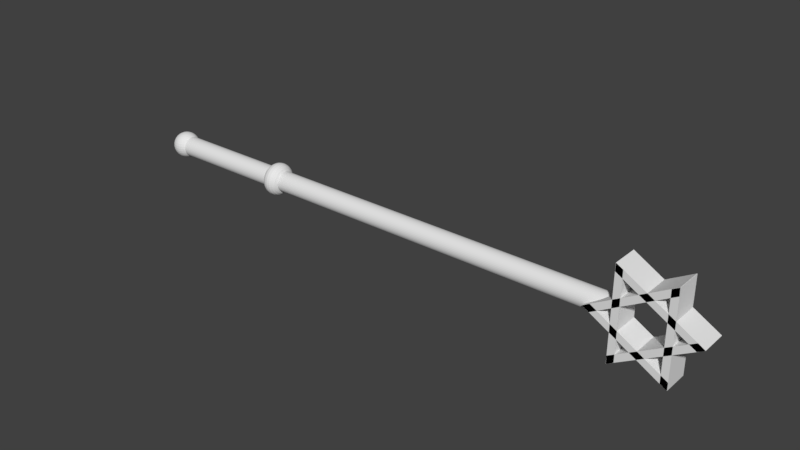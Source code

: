 # Source: cancerlaius.blend  (saved by Blender 2.77.0; exported with 4.5.12 LTS)
import bpy
from mathutils import Matrix  # noqa: F401  (used for matrix-valued properties, if any)

bpy.ops.wm.read_factory_settings(use_empty=True)
scene = bpy.context.scene
scene.name = 'Scene'

# ---- collections
col_collection_1 = bpy.data.collections.new('Collection 1'); scene.collection.children.link(col_collection_1)

# ---- world
world_world = bpy.data.worlds.new('World'); scene.world = world_world
world_world.color = (0.05088, 0.05088, 0.05088)
world_world.use_sun_shadow = False
world_world.sun_shadow_jitter_overblur = 0.0
world_world.cycles.sampling_method = 'MANUAL'

# ---- meshes
me_torus = bpy.data.meshes.new('Torus')
me_torus.from_pydata([(0.23, 0.0, 0.0), (0.2236, 0.0, 0.04017), (0.2052, 0.0, 0.07641), (0.1764, 0.0, 0.1052), (0.1402, 0.0, 0.1236), (0.1, 0.0, 0.13), (0.05983, 0.0, 0.1236), (0.02359, 0.0, 0.1052), (-0.005172, 0.0, 0.07641), (-0.02364, 0.0, 0.04017), (-0.03, 0.0, 1.592e-17), (-0.02364, 0.0, -0.04017), (-0.005172, 0.0, -0.07641), (0.02359, 0.0, -0.1052), (0.05983, 0.0, -0.1236), (0.1, 0.0, -0.13), (0.1402, 0.0, -0.1236), (0.1764, 0.0, -0.1052), (0.2052, 0.0, -0.07641), (0.2236, 0.0, -0.04017), (0.228, 0.03002, 0.0), (0.2217, 0.02919, 0.04017), (0.2034, 0.02678, 0.07641), (0.1749, 0.02303, 0.1052), (0.139, 0.0183, 0.1236), (0.09914, 0.01305, 0.13), (0.05932, 0.007809, 0.1236), (0.02339, 0.003079, 0.1052), (-0.005128, -0.0006751, 0.07641), (-0.02344, -0.003085, 0.04017), (-0.02974, -0.003916, 1.592e-17), (-0.02344, -0.003085, -0.04017), (-0.005128, -0.0006751, -0.07641), (0.02339, 0.003079, -0.1052), (0.05932, 0.007809, -0.1236), (0.09914, 0.01305, -0.13), (0.139, 0.0183, -0.1236), (0.1749, 0.02303, -0.1052), (0.2034, 0.02678, -0.07641), (0.2217, 0.02919, -0.04017), (0.2222, 0.05953, 0.0), (0.216, 0.05788, 0.04017), (0.1982, 0.0531, 0.07641), (0.1704, 0.04566, 0.1052), (0.1354, 0.03628, 0.1236), (0.09659, 0.02588, 0.13), (0.05779, 0.01548, 0.1236), (0.02278, 0.006105, 0.1052), (-0.004996, -0.001339, 0.07641), (-0.02283, -0.006118, 0.04017), (-0.02898, -0.007765, 1.592e-17), (-0.02283, -0.006118, -0.04017), (-0.004996, -0.001339, -0.07641), (0.02278, 0.006105, -0.1052), (0.05779, 0.01548, -0.1236), (0.09659, 0.02588, -0.13), (0.1354, 0.03628, -0.1236), (0.1704, 0.04566, -0.1052), (0.1982, 0.0531, -0.07641), (0.216, 0.05788, -0.04017), (0.2125, 0.08802, 0.0), (0.2066, 0.08558, 0.04017), (0.1896, 0.07852, 0.07641), (0.163, 0.06751, 0.1052), (0.1295, 0.05364, 0.1236), (0.09239, 0.03827, 0.13), (0.05527, 0.0229, 0.1236), (0.02179, 0.009027, 0.1052), (-0.004779, -0.001979, 0.07641), (-0.02184, -0.009046, 0.04017), (-0.02772, -0.01148, 1.592e-17), (-0.02184, -0.009046, -0.04017), (-0.004779, -0.001979, -0.07641), (0.02179, 0.009027, -0.1052), (0.05527, 0.0229, -0.1236), (0.09239, 0.03827, -0.13), (0.1295, 0.05364, -0.1236), (0.163, 0.06751, -0.1052), (0.1896, 0.07852, -0.07641), (0.2066, 0.08558, -0.04017), (0.1992, 0.115, 0.0), (0.1937, 0.1118, 0.04017), (0.1777, 0.1026, 0.07641), (0.1528, 0.08821, 0.1052), (0.1214, 0.07009, 0.1236), (0.0866, 0.05, 0.13), (0.05181, 0.02991, 0.1236), (0.02043, 0.01179, 0.1052), (-0.004479, -0.002586, 0.07641), (-0.02047, -0.01182, 0.04017), (-0.02598, -0.015, 1.592e-17), (-0.02047, -0.01182, -0.04017), (-0.004479, -0.002586, -0.07641), (0.02043, 0.01179, -0.1052), (0.05181, 0.02991, -0.1236), (0.0866, 0.05, -0.13), (0.1214, 0.07009, -0.1236), (0.1528, 0.08821, -0.1052), (0.1777, 0.1026, -0.07641), (0.1937, 0.1118, -0.04017), (0.1825, 0.14, 0.0), (0.1774, 0.1361, 0.04017), (0.1628, 0.1249, 0.07641), (0.14, 0.1074, 0.1052), (0.1112, 0.08533, 0.1236), (0.07934, 0.06088, 0.13), (0.04746, 0.03642, 0.1236), (0.01871, 0.01436, 0.1052), (-0.004103, -0.003149, 0.07641), (-0.01875, -0.01439, 0.04017), (-0.0238, -0.01826, 1.592e-17), (-0.01875, -0.01439, -0.04017), (-0.004103, -0.003149, -0.07641), (0.01871, 0.01436, -0.1052), (0.04746, 0.03642, -0.1236), (0.07934, 0.06088, -0.13), (0.1112, 0.08533, -0.1236), (0.14, 0.1074, -0.1052), (0.1628, 0.1249, -0.07641), (0.1774, 0.1361, -0.04017), (0.1626, 0.1626, 0.0), (0.1581, 0.1581, 0.04017), (0.1451, 0.1451, 0.07641), (0.1247, 0.1247, 0.1052), (0.09912, 0.09912, 0.1236), (0.07071, 0.07071, 0.13), (0.0423, 0.0423, 0.1236), (0.01668, 0.01668, 0.1052), (-0.003657, -0.003657, 0.07641), (-0.01671, -0.01671, 0.04017), (-0.02121, -0.02121, 1.592e-17), (-0.01671, -0.01671, -0.04017), (-0.003657, -0.003657, -0.07641), (0.01668, 0.01668, -0.1052), (0.0423, 0.0423, -0.1236), (0.07071, 0.07071, -0.13), (0.09912, 0.09912, -0.1236), (0.1247, 0.1247, -0.1052), (0.1451, 0.1451, -0.07641), (0.1581, 0.1581, -0.04017), (0.14, 0.1825, 0.0), (0.1361, 0.1774, 0.04017), (0.1249, 0.1628, 0.07641), (0.1074, 0.14, 0.1052), (0.08533, 0.1112, 0.1236), (0.06088, 0.07934, 0.13), (0.03642, 0.04746, 0.1236), (0.01436, 0.01871, 0.1052), (-0.003149, -0.004103, 0.07641), (-0.01439, -0.01875, 0.04017), (-0.01826, -0.0238, 1.592e-17), (-0.01439, -0.01875, -0.04017), (-0.003149, -0.004103, -0.07641), (0.01436, 0.01871, -0.1052), (0.03642, 0.04746, -0.1236), (0.06088, 0.07934, -0.13), (0.08533, 0.1112, -0.1236), (0.1074, 0.14, -0.1052), (0.1249, 0.1628, -0.07641), (0.1361, 0.1774, -0.04017), (0.115, 0.1992, 0.0), (0.1118, 0.1937, 0.04017), (0.1026, 0.1777, 0.07641), (0.08821, 0.1528, 0.1052), (0.07009, 0.1214, 0.1236), (0.05, 0.0866, 0.13), (0.02991, 0.05181, 0.1236), (0.01179, 0.02043, 0.1052), (-0.002586, -0.004479, 0.07641), (-0.01182, -0.02047, 0.04017), (-0.015, -0.02598, 1.592e-17), (-0.01182, -0.02047, -0.04017), (-0.002586, -0.004479, -0.07641), (0.01179, 0.02043, -0.1052), (0.02991, 0.05181, -0.1236), (0.05, 0.0866, -0.13), (0.07009, 0.1214, -0.1236), (0.08821, 0.1528, -0.1052), (0.1026, 0.1777, -0.07641), (0.1118, 0.1937, -0.04017), (0.08802, 0.2125, 0.0), (0.08558, 0.2066, 0.04017), (0.07852, 0.1896, 0.07641), (0.06751, 0.163, 0.1052), (0.05364, 0.1295, 0.1236), (0.03827, 0.09239, 0.13), (0.0229, 0.05527, 0.1236), (0.009027, 0.02179, 0.1052), (-0.001979, -0.004778, 0.07641), (-0.009046, -0.02184, 0.04017), (-0.01148, -0.02772, 1.592e-17), (-0.009046, -0.02184, -0.04017), (-0.001979, -0.004778, -0.07641), (0.009027, 0.02179, -0.1052), (0.0229, 0.05527, -0.1236), (0.03827, 0.09239, -0.13), (0.05364, 0.1295, -0.1236), (0.06751, 0.163, -0.1052), (0.07852, 0.1896, -0.07641), (0.08558, 0.2066, -0.04017), (0.05953, 0.2222, 0.0), (0.05788, 0.216, 0.04017), (0.0531, 0.1982, 0.07641), (0.04566, 0.1704, 0.1052), (0.03628, 0.1354, 0.1236), (0.02588, 0.09659, 0.13), (0.01548, 0.05779, 0.1236), (0.006105, 0.02278, 0.1052), (-0.001339, -0.004996, 0.07641), (-0.006118, -0.02283, 0.04017), (-0.007765, -0.02898, 1.592e-17), (-0.006118, -0.02283, -0.04017), (-0.001339, -0.004996, -0.07641), (0.006105, 0.02278, -0.1052), (0.01548, 0.05779, -0.1236), (0.02588, 0.09659, -0.13), (0.03628, 0.1354, -0.1236), (0.04566, 0.1704, -0.1052), (0.0531, 0.1982, -0.07641), (0.05788, 0.216, -0.04017), (0.03002, 0.228, 0.0), (0.02919, 0.2217, 0.04017), (0.02678, 0.2034, 0.07641), (0.02303, 0.1749, 0.1052), (0.0183, 0.139, 0.1236), (0.01305, 0.09914, 0.13), (0.007809, 0.05932, 0.1236), (0.003079, 0.02339, 0.1052), (-0.0006751, -0.005128, 0.07641), (-0.003085, -0.02344, 0.04017), (-0.003916, -0.02974, 1.592e-17), (-0.003085, -0.02344, -0.04017), (-0.0006751, -0.005128, -0.07641), (0.003079, 0.02339, -0.1052), (0.007809, 0.05932, -0.1236), (0.01305, 0.09914, -0.13), (0.0183, 0.139, -0.1236), (0.02303, 0.1749, -0.1052), (0.02678, 0.2034, -0.07641), (0.02919, 0.2217, -0.04017), (1.49e-08, 0.23, 0.0), (2.235e-08, 0.2236, 0.04017), (2.235e-08, 0.2052, 0.07641), (7.451e-09, 0.1764, 0.1052), (7.451e-09, 0.1402, 0.1236), (7.451e-09, 0.1, 0.13), (5.588e-09, 0.05983, 0.1236), (2.794e-09, 0.02359, 0.1052), (-2.328e-10, -0.005172, 0.07641), (-1.863e-09, -0.02364, 0.04017), (-2.794e-09, -0.03, 1.592e-17), (-1.863e-09, -0.02364, -0.04017), (-2.328e-10, -0.005172, -0.07641), (2.794e-09, 0.02359, -0.1052), (5.588e-09, 0.05983, -0.1236), (7.451e-09, 0.1, -0.13), (7.451e-09, 0.1402, -0.1236), (7.451e-09, 0.1764, -0.1052), (2.235e-08, 0.2052, -0.07641), (2.235e-08, 0.2236, -0.04017), (-0.03002, 0.228, 0.0), (-0.02919, 0.2217, 0.04017), (-0.02678, 0.2034, 0.07641), (-0.02303, 0.1749, 0.1052), (-0.0183, 0.139, 0.1236), (-0.01305, 0.09914, 0.13), (-0.007809, 0.05932, 0.1236), (-0.003079, 0.02339, 0.1052), (0.0006751, -0.005128, 0.07641), (0.003085, -0.02344, 0.04017), (0.003916, -0.02974, 1.592e-17), (0.003085, -0.02344, -0.04017), (0.0006751, -0.005128, -0.07641), (-0.003079, 0.02339, -0.1052), (-0.007809, 0.05932, -0.1236), (-0.01305, 0.09914, -0.13), (-0.0183, 0.139, -0.1236), (-0.02303, 0.1749, -0.1052), (-0.02678, 0.2034, -0.07641), (-0.02919, 0.2217, -0.04017), (-0.05953, 0.2222, 0.0), (-0.05788, 0.216, 0.04017), (-0.0531, 0.1982, 0.07641), (-0.04566, 0.1704, 0.1052), (-0.03628, 0.1354, 0.1236), (-0.02588, 0.09659, 0.13), (-0.01548, 0.05779, 0.1236), (-0.006105, 0.02278, 0.1052), (0.001339, -0.004996, 0.07641), (0.006118, -0.02283, 0.04017), (0.007765, -0.02898, 1.592e-17), (0.006118, -0.02283, -0.04017), (0.001339, -0.004996, -0.07641), (-0.006105, 0.02278, -0.1052), (-0.01548, 0.05779, -0.1236), (-0.02588, 0.09659, -0.13), (-0.03628, 0.1354, -0.1236), (-0.04566, 0.1704, -0.1052), (-0.0531, 0.1982, -0.07641), (-0.05788, 0.216, -0.04017), (-0.08802, 0.2125, 0.0), (-0.08558, 0.2066, 0.04017), (-0.07852, 0.1896, 0.07641), (-0.06751, 0.163, 0.1052), (-0.05364, 0.1295, 0.1236), (-0.03827, 0.09239, 0.13), (-0.0229, 0.05527, 0.1236), (-0.009027, 0.02179, 0.1052), (0.001979, -0.004778, 0.07641), (0.009046, -0.02184, 0.04017), (0.01148, -0.02772, 1.592e-17), (0.009046, -0.02184, -0.04017), (0.001979, -0.004778, -0.07641), (-0.009027, 0.02179, -0.1052), (-0.0229, 0.05527, -0.1236), (-0.03827, 0.09239, -0.13), (-0.05364, 0.1295, -0.1236), (-0.06751, 0.163, -0.1052), (-0.07852, 0.1896, -0.07641), (-0.08558, 0.2066, -0.04017), (-0.115, 0.1992, 0.0), (-0.1118, 0.1937, 0.04017), (-0.1026, 0.1777, 0.07641), (-0.08821, 0.1528, 0.1052), (-0.07009, 0.1214, 0.1236), (-0.05, 0.0866, 0.13), (-0.02991, 0.05181, 0.1236), (-0.01179, 0.02043, 0.1052), (0.002586, -0.004479, 0.07641), (0.01182, -0.02047, 0.04017), (0.015, -0.02598, 1.592e-17), (0.01182, -0.02047, -0.04017), (0.002586, -0.004479, -0.07641), (-0.01179, 0.02043, -0.1052), (-0.02991, 0.05181, -0.1236), (-0.05, 0.0866, -0.13), (-0.07009, 0.1214, -0.1236), (-0.08821, 0.1528, -0.1052), (-0.1026, 0.1777, -0.07641), (-0.1118, 0.1937, -0.04017), (-0.14, 0.1825, 0.0), (-0.1361, 0.1774, 0.04017), (-0.1249, 0.1628, 0.07641), (-0.1074, 0.14, 0.1052), (-0.08533, 0.1112, 0.1236), (-0.06088, 0.07934, 0.13), (-0.03642, 0.04746, 0.1236), (-0.01436, 0.01871, 0.1052), (0.003149, -0.004103, 0.07641), (0.01439, -0.01875, 0.04017), (0.01826, -0.0238, 1.592e-17), (0.01439, -0.01875, -0.04017), (0.003149, -0.004103, -0.07641), (-0.01436, 0.01871, -0.1052), (-0.03642, 0.04746, -0.1236), (-0.06088, 0.07934, -0.13), (-0.08533, 0.1112, -0.1236), (-0.1074, 0.14, -0.1052), (-0.1249, 0.1628, -0.07641), (-0.1361, 0.1774, -0.04017), (-0.1626, 0.1626, 0.0), (-0.1581, 0.1581, 0.04017), (-0.1451, 0.1451, 0.07641), (-0.1247, 0.1247, 0.1052), (-0.09912, 0.09912, 0.1236), (-0.07071, 0.07071, 0.13), (-0.0423, 0.0423, 0.1236), (-0.01668, 0.01668, 0.1052), (0.003657, -0.003657, 0.07641), (0.01671, -0.01671, 0.04017), (0.02121, -0.02121, 1.592e-17), (0.01671, -0.01671, -0.04017), (0.003657, -0.003657, -0.07641), (-0.01668, 0.01668, -0.1052), (-0.0423, 0.0423, -0.1236), (-0.07071, 0.07071, -0.13), (-0.09912, 0.09912, -0.1236), (-0.1247, 0.1247, -0.1052), (-0.1451, 0.1451, -0.07641), (-0.1581, 0.1581, -0.04017), (-0.1825, 0.14, 0.0), (-0.1774, 0.1361, 0.04017), (-0.1628, 0.1249, 0.07641), (-0.14, 0.1074, 0.1052), (-0.1112, 0.08533, 0.1236), (-0.07934, 0.06088, 0.13), (-0.04746, 0.03642, 0.1236), (-0.01871, 0.01436, 0.1052), (0.004103, -0.003149, 0.07641), (0.01875, -0.01439, 0.04017), (0.0238, -0.01826, 1.592e-17), (0.01875, -0.01439, -0.04017), (0.004103, -0.003149, -0.07641), (-0.01871, 0.01436, -0.1052), (-0.04746, 0.03642, -0.1236), (-0.07934, 0.06088, -0.13), (-0.1112, 0.08533, -0.1236), (-0.14, 0.1074, -0.1052), (-0.1628, 0.1249, -0.07641), (-0.1774, 0.1361, -0.04017), (-0.1992, 0.115, 0.0), (-0.1937, 0.1118, 0.04017), (-0.1777, 0.1026, 0.07641), (-0.1528, 0.08821, 0.1052), (-0.1214, 0.07009, 0.1236), (-0.0866, 0.05, 0.13), (-0.05181, 0.02991, 0.1236), (-0.02043, 0.01179, 0.1052), (0.004479, -0.002586, 0.07641), (0.02047, -0.01182, 0.04017), (0.02598, -0.015, 1.592e-17), (0.02047, -0.01182, -0.04017), (0.004479, -0.002586, -0.07641), (-0.02043, 0.01179, -0.1052), (-0.05181, 0.02991, -0.1236), (-0.0866, 0.05, -0.13), (-0.1214, 0.07009, -0.1236), (-0.1528, 0.08821, -0.1052), (-0.1777, 0.1026, -0.07641), (-0.1937, 0.1118, -0.04017), (-0.2125, 0.08802, 0.0), (-0.2066, 0.08558, 0.04017), (-0.1896, 0.07852, 0.07641), (-0.163, 0.06751, 0.1052), (-0.1295, 0.05364, 0.1236), (-0.09239, 0.03827, 0.13), (-0.05527, 0.0229, 0.1236), (-0.02179, 0.009027, 0.1052), (0.004778, -0.001979, 0.07641), (0.02184, -0.009046, 0.04017), (0.02772, -0.01148, 1.592e-17), (0.02184, -0.009046, -0.04017), (0.004778, -0.001979, -0.07641), (-0.02179, 0.009027, -0.1052), (-0.05527, 0.0229, -0.1236), (-0.09239, 0.03827, -0.13), (-0.1295, 0.05364, -0.1236), (-0.163, 0.06751, -0.1052), (-0.1896, 0.07852, -0.07641), (-0.2066, 0.08558, -0.04017), (-0.2222, 0.05953, 0.0), (-0.216, 0.05788, 0.04017), (-0.1982, 0.0531, 0.07641), (-0.1704, 0.04566, 0.1052), (-0.1354, 0.03628, 0.1236), (-0.09659, 0.02588, 0.13), (-0.05779, 0.01548, 0.1236), (-0.02278, 0.006105, 0.1052), (0.004996, -0.001339, 0.07641), (0.02283, -0.006118, 0.04017), (0.02898, -0.007765, 1.592e-17), (0.02283, -0.006118, -0.04017), (0.004996, -0.001339, -0.07641), (-0.02278, 0.006105, -0.1052), (-0.05779, 0.01548, -0.1236), (-0.09659, 0.02588, -0.13), (-0.1354, 0.03628, -0.1236), (-0.1704, 0.04566, -0.1052), (-0.1982, 0.0531, -0.07641), (-0.216, 0.05788, -0.04017), (-0.228, 0.03002, 0.0), (-0.2217, 0.02919, 0.04017), (-0.2034, 0.02678, 0.07641), (-0.1749, 0.02303, 0.1052), (-0.139, 0.0183, 0.1236), (-0.09914, 0.01305, 0.13), (-0.05932, 0.007809, 0.1236), (-0.02339, 0.003079, 0.1052), (0.005128, -0.0006751, 0.07641), (0.02344, -0.003085, 0.04017), (0.02974, -0.003916, 1.592e-17), (0.02344, -0.003085, -0.04017), (0.005128, -0.0006751, -0.07641), (-0.02339, 0.003079, -0.1052), (-0.05932, 0.007809, -0.1236), (-0.09914, 0.01305, -0.13), (-0.139, 0.0183, -0.1236), (-0.1749, 0.02303, -0.1052), (-0.2034, 0.02678, -0.07641), (-0.2217, 0.02919, -0.04017), (-0.23, 2.011e-08, 0.0), (-0.2236, 1.955e-08, 0.04017), (-0.2052, 1.794e-08, 0.07641), (-0.1764, 1.542e-08, 0.1052), (-0.1402, 1.225e-08, 0.1236), (-0.1, 8.742e-09, 0.13), (-0.05983, 5.23e-09, 0.1236), (-0.02359, 2.062e-09, 0.1052), (0.005172, -4.522e-10, 0.07641), (0.02364, -2.066e-09, 0.04017), (0.03, -2.623e-09, 1.592e-17), (0.02364, -2.066e-09, -0.04017), (0.005172, -4.522e-10, -0.07641), (-0.02359, 2.062e-09, -0.1052), (-0.05983, 5.23e-09, -0.1236), (-0.1, 8.742e-09, -0.13), (-0.1402, 1.225e-08, -0.1236), (-0.1764, 1.542e-08, -0.1052), (-0.2052, 1.794e-08, -0.07641), (-0.2236, 1.955e-08, -0.04017), (-0.228, -0.03002, 0.0), (-0.2217, -0.02919, 0.04017), (-0.2034, -0.02678, 0.07641), (-0.1749, -0.02303, 0.1052), (-0.139, -0.0183, 0.1236), (-0.09914, -0.01305, 0.13), (-0.05932, -0.007809, 0.1236), (-0.02339, -0.003079, 0.1052), (0.005128, 0.0006751, 0.07641), (0.02344, 0.003085, 0.04017), (0.02974, 0.003916, 1.592e-17), (0.02344, 0.003085, -0.04017), (0.005128, 0.0006751, -0.07641), (-0.02339, -0.003079, -0.1052), (-0.05932, -0.007809, -0.1236), (-0.09914, -0.01305, -0.13), (-0.139, -0.0183, -0.1236), (-0.1749, -0.02303, -0.1052), (-0.2034, -0.02678, -0.07641), (-0.2217, -0.02919, -0.04017), (-0.2222, -0.05953, 0.0), (-0.216, -0.05788, 0.04017), (-0.1982, -0.0531, 0.07641), (-0.1704, -0.04566, 0.1052), (-0.1354, -0.03628, 0.1236), (-0.09659, -0.02588, 0.13), (-0.05779, -0.01548, 0.1236), (-0.02278, -0.006105, 0.1052), (0.004996, 0.001339, 0.07641), (0.02283, 0.006118, 0.04017), (0.02898, 0.007765, 1.592e-17), (0.02283, 0.006118, -0.04017), (0.004996, 0.001339, -0.07641), (-0.02278, -0.006105, -0.1052), (-0.05779, -0.01548, -0.1236), (-0.09659, -0.02588, -0.13), (-0.1354, -0.03628, -0.1236), (-0.1704, -0.04566, -0.1052), (-0.1982, -0.0531, -0.07641), (-0.216, -0.05788, -0.04017), (-0.2125, -0.08802, 0.0), (-0.2066, -0.08558, 0.04017), (-0.1896, -0.07852, 0.07641), (-0.163, -0.06751, 0.1052), (-0.1295, -0.05364, 0.1236), (-0.09239, -0.03827, 0.13), (-0.05527, -0.0229, 0.1236), (-0.02179, -0.009027, 0.1052), (0.004779, 0.001979, 0.07641), (0.02184, 0.009046, 0.04017), (0.02772, 0.01148, 1.592e-17), (0.02184, 0.009046, -0.04017), (0.004779, 0.001979, -0.07641), (-0.02179, -0.009027, -0.1052), (-0.05527, -0.0229, -0.1236), (-0.09239, -0.03827, -0.13), (-0.1295, -0.05364, -0.1236), (-0.163, -0.06751, -0.1052), (-0.1896, -0.07852, -0.07641), (-0.2066, -0.08558, -0.04017), (-0.1992, -0.115, 0.0), (-0.1937, -0.1118, 0.04017), (-0.1777, -0.1026, 0.07641), (-0.1528, -0.08821, 0.1052), (-0.1214, -0.07009, 0.1236), (-0.0866, -0.05, 0.13), (-0.05181, -0.02991, 0.1236), (-0.02043, -0.01179, 0.1052), (0.004479, 0.002586, 0.07641), (0.02047, 0.01182, 0.04017), (0.02598, 0.015, 1.592e-17), (0.02047, 0.01182, -0.04017), (0.004479, 0.002586, -0.07641), (-0.02043, -0.01179, -0.1052), (-0.05181, -0.02991, -0.1236), (-0.0866, -0.05, -0.13), (-0.1214, -0.07009, -0.1236), (-0.1528, -0.08821, -0.1052), (-0.1777, -0.1026, -0.07641), (-0.1937, -0.1118, -0.04017), (-0.1825, -0.14, 0.0), (-0.1774, -0.1361, 0.04017), (-0.1628, -0.1249, 0.07641), (-0.14, -0.1074, 0.1052), (-0.1112, -0.08533, 0.1236), (-0.07934, -0.06088, 0.13), (-0.04746, -0.03642, 0.1236), (-0.01871, -0.01436, 0.1052), (0.004103, 0.003149, 0.07641), (0.01875, 0.01439, 0.04017), (0.0238, 0.01826, 1.592e-17), (0.01875, 0.01439, -0.04017), (0.004103, 0.003149, -0.07641), (-0.01871, -0.01436, -0.1052), (-0.04746, -0.03642, -0.1236), (-0.07934, -0.06088, -0.13), (-0.1112, -0.08533, -0.1236), (-0.14, -0.1074, -0.1052), (-0.1628, -0.1249, -0.07641), (-0.1774, -0.1361, -0.04017), (-0.1626, -0.1626, 0.0), (-0.1581, -0.1581, 0.04017), (-0.1451, -0.1451, 0.07641), (-0.1247, -0.1247, 0.1052), (-0.09912, -0.09912, 0.1236), (-0.07071, -0.07071, 0.13), (-0.0423, -0.0423, 0.1236), (-0.01668, -0.01668, 0.1052), (0.003657, 0.003657, 0.07641), (0.01671, 0.01671, 0.04017), (0.02121, 0.02121, 1.592e-17), (0.01671, 0.01671, -0.04017), (0.003657, 0.003657, -0.07641), (-0.01668, -0.01668, -0.1052), (-0.0423, -0.0423, -0.1236), (-0.07071, -0.07071, -0.13), (-0.09912, -0.09912, -0.1236), (-0.1247, -0.1247, -0.1052), (-0.1451, -0.1451, -0.07641), (-0.1581, -0.1581, -0.04017), (-0.14, -0.1825, 0.0), (-0.1361, -0.1774, 0.04017), (-0.1249, -0.1628, 0.07641), (-0.1074, -0.14, 0.1052), (-0.08533, -0.1112, 0.1236), (-0.06088, -0.07934, 0.13), (-0.03642, -0.04746, 0.1236), (-0.01436, -0.01871, 0.1052), (0.003149, 0.004103, 0.07641), (0.01439, 0.01875, 0.04017), (0.01826, 0.0238, 1.592e-17), (0.01439, 0.01875, -0.04017), (0.003149, 0.004103, -0.07641), (-0.01436, -0.01871, -0.1052), (-0.03642, -0.04746, -0.1236), (-0.06088, -0.07934, -0.13), (-0.08533, -0.1112, -0.1236), (-0.1074, -0.14, -0.1052), (-0.1249, -0.1628, -0.07641), (-0.1361, -0.1774, -0.04017), (-0.115, -0.1992, 0.0), (-0.1118, -0.1937, 0.04017), (-0.1026, -0.1777, 0.07641), (-0.08821, -0.1528, 0.1052), (-0.07009, -0.1214, 0.1236), (-0.05, -0.0866, 0.13), (-0.02991, -0.05181, 0.1236), (-0.01179, -0.02043, 0.1052), (0.002586, 0.004479, 0.07641), (0.01182, 0.02047, 0.04017), (0.015, 0.02598, 1.592e-17), (0.01182, 0.02047, -0.04017), (0.002586, 0.004479, -0.07641), (-0.01179, -0.02043, -0.1052), (-0.02991, -0.05181, -0.1236), (-0.05, -0.0866, -0.13), (-0.07009, -0.1214, -0.1236), (-0.08821, -0.1528, -0.1052), (-0.1026, -0.1777, -0.07641), (-0.1118, -0.1937, -0.04017), (-0.08802, -0.2125, 0.0), (-0.08558, -0.2066, 0.04017), (-0.07852, -0.1896, 0.07641), (-0.06751, -0.163, 0.1052), (-0.05364, -0.1295, 0.1236), (-0.03827, -0.09239, 0.13), (-0.0229, -0.05527, 0.1236), (-0.009027, -0.02179, 0.1052), (0.001979, 0.004778, 0.07641), (0.009046, 0.02184, 0.04017), (0.01148, 0.02772, 1.592e-17), (0.009046, 0.02184, -0.04017), (0.001979, 0.004778, -0.07641), (-0.009027, -0.02179, -0.1052), (-0.0229, -0.05527, -0.1236), (-0.03827, -0.09239, -0.13), (-0.05364, -0.1295, -0.1236), (-0.06751, -0.163, -0.1052), (-0.07852, -0.1896, -0.07641), (-0.08558, -0.2066, -0.04017), (-0.05953, -0.2222, 0.0), (-0.05788, -0.216, 0.04017), (-0.0531, -0.1982, 0.07641), (-0.04566, -0.1704, 0.1052), (-0.03628, -0.1354, 0.1236), (-0.02588, -0.09659, 0.13), (-0.01548, -0.05779, 0.1236), (-0.006105, -0.02278, 0.1052), (0.001339, 0.004996, 0.07641), (0.006118, 0.02283, 0.04017), (0.007765, 0.02898, 1.592e-17), (0.006118, 0.02283, -0.04017), (0.001339, 0.004996, -0.07641), (-0.006105, -0.02278, -0.1052), (-0.01548, -0.05779, -0.1236), (-0.02588, -0.09659, -0.13), (-0.03628, -0.1354, -0.1236), (-0.04566, -0.1704, -0.1052), (-0.0531, -0.1982, -0.07641), (-0.05788, -0.216, -0.04017), (-0.03002, -0.228, 0.0), (-0.02919, -0.2217, 0.04017), (-0.02678, -0.2034, 0.07641), (-0.02303, -0.1749, 0.1052), (-0.0183, -0.139, 0.1236), (-0.01305, -0.09914, 0.13), (-0.007809, -0.05932, 0.1236), (-0.003079, -0.02339, 0.1052), (0.0006751, 0.005128, 0.07641), (0.003085, 0.02344, 0.04017), (0.003916, 0.02974, 1.592e-17), (0.003085, 0.02344, -0.04017), (0.0006751, 0.005128, -0.07641), (-0.003079, -0.02339, -0.1052), (-0.007809, -0.05932, -0.1236), (-0.01305, -0.09914, -0.13), (-0.0183, -0.139, -0.1236), (-0.02303, -0.1749, -0.1052), (-0.02678, -0.2034, -0.07641), (-0.02919, -0.2217, -0.04017), (1.49e-08, -0.23, 0.0), (2.235e-08, -0.2236, 0.04017), (2.235e-08, -0.2052, 0.07641), (7.451e-09, -0.1764, 0.1052), (7.451e-09, -0.1402, 0.1236), (7.451e-09, -0.1, 0.13), (5.588e-09, -0.05983, 0.1236), (2.794e-09, -0.02359, 0.1052), (-2.328e-10, 0.005172, 0.07641), (-1.863e-09, 0.02364, 0.04017), (-2.794e-09, 0.03, 1.592e-17), (-1.863e-09, 0.02364, -0.04017), (-2.328e-10, 0.005172, -0.07641), (2.794e-09, -0.02359, -0.1052), (5.588e-09, -0.05983, -0.1236), (7.451e-09, -0.1, -0.13), (7.451e-09, -0.1402, -0.1236), (7.451e-09, -0.1764, -0.1052), (2.235e-08, -0.2052, -0.07641), (2.235e-08, -0.2236, -0.04017), (0.03002, -0.228, 0.0), (0.02919, -0.2217, 0.04017), (0.02678, -0.2034, 0.07641), (0.02303, -0.1749, 0.1052), (0.0183, -0.139, 0.1236), (0.01305, -0.09914, 0.13), (0.007809, -0.05932, 0.1236), (0.003079, -0.02339, 0.1052), (-0.0006751, 0.005128, 0.07641), (-0.003085, 0.02344, 0.04017), (-0.003916, 0.02974, 1.592e-17), (-0.003085, 0.02344, -0.04017), (-0.0006751, 0.005128, -0.07641), (0.003079, -0.02339, -0.1052), (0.007809, -0.05932, -0.1236), (0.01305, -0.09914, -0.13), (0.0183, -0.139, -0.1236), (0.02303, -0.1749, -0.1052), (0.02678, -0.2034, -0.07641), (0.02919, -0.2217, -0.04017), (0.05953, -0.2222, 0.0), (0.05788, -0.216, 0.04017), (0.0531, -0.1982, 0.07641), (0.04566, -0.1704, 0.1052), (0.03628, -0.1354, 0.1236), (0.02588, -0.09659, 0.13), (0.01548, -0.05779, 0.1236), (0.006105, -0.02278, 0.1052), (-0.001339, 0.004996, 0.07641), (-0.006118, 0.02283, 0.04017), (-0.007765, 0.02898, 1.592e-17), (-0.006118, 0.02283, -0.04017), (-0.001339, 0.004996, -0.07641), (0.006105, -0.02278, -0.1052), (0.01548, -0.05779, -0.1236), (0.02588, -0.09659, -0.13), (0.03628, -0.1354, -0.1236), (0.04566, -0.1704, -0.1052), (0.0531, -0.1982, -0.07641), (0.05788, -0.216, -0.04017), (0.08802, -0.2125, 0.0), (0.08558, -0.2066, 0.04017), (0.07852, -0.1896, 0.07641), (0.06751, -0.163, 0.1052), (0.05364, -0.1295, 0.1236), (0.03827, -0.09239, 0.13), (0.0229, -0.05527, 0.1236), (0.009027, -0.02179, 0.1052), (-0.001979, 0.004778, 0.07641), (-0.009046, 0.02184, 0.04017), (-0.01148, 0.02772, 1.592e-17), (-0.009046, 0.02184, -0.04017), (-0.001979, 0.004778, -0.07641), (0.009027, -0.02179, -0.1052), (0.0229, -0.05527, -0.1236), (0.03827, -0.09239, -0.13), (0.05364, -0.1295, -0.1236), (0.06751, -0.163, -0.1052), (0.07852, -0.1896, -0.07641), (0.08558, -0.2066, -0.04017), (0.115, -0.1992, 0.0), (0.1118, -0.1937, 0.04017), (0.1026, -0.1777, 0.07641), (0.08821, -0.1528, 0.1052), (0.07009, -0.1214, 0.1236), (0.05, -0.0866, 0.13), (0.02991, -0.05181, 0.1236), (0.01179, -0.02043, 0.1052), (-0.002586, 0.004479, 0.07641), (-0.01182, 0.02047, 0.04017), (-0.015, 0.02598, 1.592e-17), (-0.01182, 0.02047, -0.04017), (-0.002586, 0.004479, -0.07641), (0.01179, -0.02043, -0.1052), (0.02991, -0.05181, -0.1236), (0.05, -0.0866, -0.13), (0.07009, -0.1214, -0.1236), (0.08821, -0.1528, -0.1052), (0.1026, -0.1777, -0.07641), (0.1118, -0.1937, -0.04017), (0.14, -0.1825, 0.0), (0.1361, -0.1774, 0.04017), (0.1249, -0.1628, 0.07641), (0.1074, -0.14, 0.1052), (0.08533, -0.1112, 0.1236), (0.06088, -0.07934, 0.13), (0.03642, -0.04746, 0.1236), (0.01436, -0.01871, 0.1052), (-0.003149, 0.004103, 0.07641), (-0.01439, 0.01875, 0.04017), (-0.01826, 0.0238, 1.592e-17), (-0.01439, 0.01875, -0.04017), (-0.003149, 0.004103, -0.07641), (0.01436, -0.01871, -0.1052), (0.03642, -0.04746, -0.1236), (0.06088, -0.07934, -0.13), (0.08533, -0.1112, -0.1236), (0.1074, -0.14, -0.1052), (0.1249, -0.1628, -0.07641), (0.1361, -0.1774, -0.04017), (0.1626, -0.1626, 0.0), (0.1581, -0.1581, 0.04017), (0.1451, -0.1451, 0.07641), (0.1247, -0.1247, 0.1052), (0.09912, -0.09912, 0.1236), (0.07071, -0.07071, 0.13), (0.0423, -0.0423, 0.1236), (0.01668, -0.01668, 0.1052), (-0.003657, 0.003657, 0.07641), (-0.01671, 0.01671, 0.04017), (-0.02121, 0.02121, 1.592e-17), (-0.01671, 0.01671, -0.04017), (-0.003657, 0.003657, -0.07641), (0.01668, -0.01668, -0.1052), (0.0423, -0.0423, -0.1236), (0.07071, -0.07071, -0.13), (0.09912, -0.09912, -0.1236), (0.1247, -0.1247, -0.1052), (0.1451, -0.1451, -0.07641), (0.1581, -0.1581, -0.04017), (0.1825, -0.14, 0.0), (0.1774, -0.1361, 0.04017), (0.1628, -0.1249, 0.07641), (0.14, -0.1074, 0.1052), (0.1112, -0.08533, 0.1236), (0.07934, -0.06088, 0.13), (0.04746, -0.03642, 0.1236), (0.01871, -0.01436, 0.1052), (-0.004103, 0.003149, 0.07641), (-0.01875, 0.01439, 0.04017), (-0.0238, 0.01826, 1.592e-17), (-0.01875, 0.01439, -0.04017), (-0.004103, 0.003149, -0.07641), (0.01871, -0.01436, -0.1052), (0.04746, -0.03642, -0.1236), (0.07934, -0.06088, -0.13), (0.1112, -0.08533, -0.1236), (0.14, -0.1074, -0.1052), (0.1628, -0.1249, -0.07641), (0.1774, -0.1361, -0.04017), (0.1992, -0.115, 0.0), (0.1937, -0.1118, 0.04017), (0.1777, -0.1026, 0.07641), (0.1528, -0.08821, 0.1052), (0.1214, -0.07009, 0.1236), (0.0866, -0.05, 0.13), (0.05181, -0.02991, 0.1236), (0.02043, -0.01179, 0.1052), (-0.004479, 0.002586, 0.07641), (-0.02047, 0.01182, 0.04017), (-0.02598, 0.015, 1.592e-17), (-0.02047, 0.01182, -0.04017), (-0.004479, 0.002586, -0.07641), (0.02043, -0.01179, -0.1052), (0.05181, -0.02991, -0.1236), (0.0866, -0.05, -0.13), (0.1214, -0.07009, -0.1236), (0.1528, -0.08821, -0.1052), (0.1777, -0.1026, -0.07641), (0.1937, -0.1118, -0.04017), (0.2125, -0.08802, 0.0), (0.2066, -0.08558, 0.04017), (0.1896, -0.07852, 0.07641), (0.163, -0.06751, 0.1052), (0.1295, -0.05364, 0.1236), (0.09239, -0.03827, 0.13), (0.05527, -0.0229, 0.1236), (0.02179, -0.009027, 0.1052), (-0.004778, 0.001979, 0.07641), (-0.02184, 0.009046, 0.04017), (-0.02772, 0.01148, 1.592e-17), (-0.02184, 0.009046, -0.04017), (-0.004778, 0.001979, -0.07641), (0.02179, -0.009027, -0.1052), (0.05527, -0.0229, -0.1236), (0.09239, -0.03827, -0.13), (0.1295, -0.05364, -0.1236), (0.163, -0.06751, -0.1052), (0.1896, -0.07852, -0.07641), (0.2066, -0.08558, -0.04017), (0.2222, -0.05953, 0.0), (0.216, -0.05788, 0.04017), (0.1982, -0.0531, 0.07641), (0.1704, -0.04566, 0.1052), (0.1354, -0.03628, 0.1236), (0.09659, -0.02588, 0.13), (0.05779, -0.01548, 0.1236), (0.02278, -0.006105, 0.1052), (-0.004996, 0.001339, 0.07641), (-0.02283, 0.006118, 0.04017), (-0.02898, 0.007765, 1.592e-17), (-0.02283, 0.006118, -0.04017), (-0.004996, 0.001339, -0.07641), (0.02278, -0.006105, -0.1052), (0.05779, -0.01548, -0.1236), (0.09659, -0.02588, -0.13), (0.1354, -0.03628, -0.1236), (0.1704, -0.04566, -0.1052), (0.1982, -0.0531, -0.07641), (0.216, -0.05788, -0.04017), (0.228, -0.03002, 0.0), (0.2217, -0.02919, 0.04017), (0.2034, -0.02678, 0.07641), (0.1749, -0.02303, 0.1052), (0.139, -0.0183, 0.1236), (0.09914, -0.01305, 0.13), (0.05932, -0.007809, 0.1236), (0.02339, -0.003079, 0.1052), (-0.005128, 0.0006751, 0.07641), (-0.02344, 0.003085, 0.04017), (-0.02974, 0.003916, 1.592e-17), (-0.02344, 0.003085, -0.04017), (-0.005128, 0.0006751, -0.07641), (0.02339, -0.003079, -0.1052), (0.05932, -0.007809, -0.1236), (0.09914, -0.01305, -0.13), (0.139, -0.0183, -0.1236), (0.1749, -0.02303, -0.1052), (0.2034, -0.02678, -0.07641), (0.2217, -0.02919, -0.04017)], [], [(0, 20, 21, 1), (1, 21, 22, 2), (2, 22, 23, 3), (3, 23, 24, 4), (4, 24, 25, 5), (5, 25, 26, 6), (6, 26, 27, 7), (7, 27, 28, 8), (8, 28, 29, 9), (9, 29, 30, 10), (10, 30, 31, 11), (11, 31, 32, 12), (12, 32, 33, 13), (13, 33, 34, 14), (14, 34, 35, 15), (15, 35, 36, 16), (16, 36, 37, 17), (17, 37, 38, 18), (18, 38, 39, 19), (0, 19, 39, 20), (20, 40, 41, 21), (21, 41, 42, 22), (22, 42, 43, 23), (23, 43, 44, 24), (24, 44, 45, 25), (25, 45, 46, 26), (26, 46, 47, 27), (27, 47, 48, 28), (28, 48, 49, 29), (29, 49, 50, 30), (30, 50, 51, 31), (31, 51, 52, 32), (32, 52, 53, 33), (33, 53, 54, 34), (34, 54, 55, 35), (35, 55, 56, 36), (36, 56, 57, 37), (37, 57, 58, 38), (38, 58, 59, 39), (39, 59, 40, 20), (40, 60, 61, 41), (41, 61, 62, 42), (42, 62, 63, 43), (43, 63, 64, 44), (44, 64, 65, 45), (45, 65, 66, 46), (46, 66, 67, 47), (47, 67, 68, 48), (48, 68, 69, 49), (49, 69, 70, 50), (50, 70, 71, 51), (51, 71, 72, 52), (52, 72, 73, 53), (53, 73, 74, 54), (54, 74, 75, 55), (55, 75, 76, 56), (56, 76, 77, 57), (57, 77, 78, 58), (58, 78, 79, 59), (59, 79, 60, 40), (60, 80, 81, 61), (61, 81, 82, 62), (62, 82, 83, 63), (63, 83, 84, 64), (64, 84, 85, 65), (65, 85, 86, 66), (66, 86, 87, 67), (67, 87, 88, 68), (68, 88, 89, 69), (69, 89, 90, 70), (70, 90, 91, 71), (71, 91, 92, 72), (72, 92, 93, 73), (73, 93, 94, 74), (74, 94, 95, 75), (75, 95, 96, 76), (76, 96, 97, 77), (77, 97, 98, 78), (78, 98, 99, 79), (79, 99, 80, 60), (80, 100, 101, 81), (81, 101, 102, 82), (82, 102, 103, 83), (83, 103, 104, 84), (84, 104, 105, 85), (85, 105, 106, 86), (86, 106, 107, 87), (87, 107, 108, 88), (88, 108, 109, 89), (89, 109, 110, 90), (90, 110, 111, 91), (91, 111, 112, 92), (92, 112, 113, 93), (93, 113, 114, 94), (94, 114, 115, 95), (95, 115, 116, 96), (96, 116, 117, 97), (97, 117, 118, 98), (98, 118, 119, 99), (99, 119, 100, 80), (100, 120, 121, 101), (101, 121, 122, 102), (102, 122, 123, 103), (103, 123, 124, 104), (104, 124, 125, 105), (105, 125, 126, 106), (106, 126, 127, 107), (107, 127, 128, 108), (108, 128, 129, 109), (109, 129, 130, 110), (110, 130, 131, 111), (111, 131, 132, 112), (112, 132, 133, 113), (113, 133, 134, 114), (114, 134, 135, 115), (115, 135, 136, 116), (116, 136, 137, 117), (117, 137, 138, 118), (118, 138, 139, 119), (119, 139, 120, 100), (120, 140, 141, 121), (121, 141, 142, 122), (122, 142, 143, 123), (123, 143, 144, 124), (124, 144, 145, 125), (125, 145, 146, 126), (126, 146, 147, 127), (127, 147, 148, 128), (128, 148, 149, 129), (129, 149, 150, 130), (130, 150, 151, 131), (131, 151, 152, 132), (132, 152, 153, 133), (133, 153, 154, 134), (134, 154, 155, 135), (135, 155, 156, 136), (136, 156, 157, 137), (137, 157, 158, 138), (138, 158, 159, 139), (139, 159, 140, 120), (140, 160, 161, 141), (141, 161, 162, 142), (142, 162, 163, 143), (143, 163, 164, 144), (144, 164, 165, 145), (145, 165, 166, 146), (146, 166, 167, 147), (147, 167, 168, 148), (148, 168, 169, 149), (149, 169, 170, 150), (150, 170, 171, 151), (151, 171, 172, 152), (152, 172, 173, 153), (153, 173, 174, 154), (154, 174, 175, 155), (155, 175, 176, 156), (156, 176, 177, 157), (157, 177, 178, 158), (158, 178, 179, 159), (159, 179, 160, 140), (160, 180, 181, 161), (161, 181, 182, 162), (162, 182, 183, 163), (163, 183, 184, 164), (164, 184, 185, 165), (165, 185, 186, 166), (166, 186, 187, 167), (167, 187, 188, 168), (168, 188, 189, 169), (169, 189, 190, 170), (170, 190, 191, 171), (171, 191, 192, 172), (172, 192, 193, 173), (173, 193, 194, 174), (174, 194, 195, 175), (175, 195, 196, 176), (176, 196, 197, 177), (177, 197, 198, 178), (178, 198, 199, 179), (179, 199, 180, 160), (180, 200, 201, 181), (181, 201, 202, 182), (182, 202, 203, 183), (183, 203, 204, 184), (184, 204, 205, 185), (185, 205, 206, 186), (186, 206, 207, 187), (187, 207, 208, 188), (188, 208, 209, 189), (189, 209, 210, 190), (190, 210, 211, 191), (191, 211, 212, 192), (192, 212, 213, 193), (193, 213, 214, 194), (194, 214, 215, 195), (195, 215, 216, 196), (196, 216, 217, 197), (197, 217, 218, 198), (198, 218, 219, 199), (199, 219, 200, 180), (200, 220, 221, 201), (201, 221, 222, 202), (202, 222, 223, 203), (203, 223, 224, 204), (204, 224, 225, 205), (205, 225, 226, 206), (206, 226, 227, 207), (207, 227, 228, 208), (208, 228, 229, 209), (209, 229, 230, 210), (210, 230, 231, 211), (211, 231, 232, 212), (212, 232, 233, 213), (213, 233, 234, 214), (214, 234, 235, 215), (215, 235, 236, 216), (216, 236, 237, 217), (217, 237, 238, 218), (218, 238, 239, 219), (219, 239, 220, 200), (220, 240, 241, 221), (221, 241, 242, 222), (222, 242, 243, 223), (223, 243, 244, 224), (224, 244, 245, 225), (225, 245, 246, 226), (226, 246, 247, 227), (227, 247, 248, 228), (228, 248, 249, 229), (229, 249, 250, 230), (230, 250, 251, 231), (231, 251, 252, 232), (232, 252, 253, 233), (233, 253, 254, 234), (234, 254, 255, 235), (235, 255, 256, 236), (236, 256, 257, 237), (237, 257, 258, 238), (238, 258, 259, 239), (239, 259, 240, 220), (240, 260, 261, 241), (241, 261, 262, 242), (242, 262, 263, 243), (243, 263, 264, 244), (244, 264, 265, 245), (245, 265, 266, 246), (246, 266, 267, 247), (247, 267, 268, 248), (248, 268, 269, 249), (249, 269, 270, 250), (250, 270, 271, 251), (251, 271, 272, 252), (252, 272, 273, 253), (253, 273, 274, 254), (254, 274, 275, 255), (255, 275, 276, 256), (256, 276, 277, 257), (257, 277, 278, 258), (258, 278, 279, 259), (259, 279, 260, 240), (260, 280, 281, 261), (261, 281, 282, 262), (262, 282, 283, 263), (263, 283, 284, 264), (264, 284, 285, 265), (265, 285, 286, 266), (266, 286, 287, 267), (267, 287, 288, 268), (268, 288, 289, 269), (269, 289, 290, 270), (270, 290, 291, 271), (271, 291, 292, 272), (272, 292, 293, 273), (273, 293, 294, 274), (274, 294, 295, 275), (275, 295, 296, 276), (276, 296, 297, 277), (277, 297, 298, 278), (278, 298, 299, 279), (279, 299, 280, 260), (280, 300, 301, 281), (281, 301, 302, 282), (282, 302, 303, 283), (283, 303, 304, 284), (284, 304, 305, 285), (285, 305, 306, 286), (286, 306, 307, 287), (287, 307, 308, 288), (288, 308, 309, 289), (289, 309, 310, 290), (290, 310, 311, 291), (291, 311, 312, 292), (292, 312, 313, 293), (293, 313, 314, 294), (294, 314, 315, 295), (295, 315, 316, 296), (296, 316, 317, 297), (297, 317, 318, 298), (298, 318, 319, 299), (299, 319, 300, 280), (300, 320, 321, 301), (301, 321, 322, 302), (302, 322, 323, 303), (303, 323, 324, 304), (304, 324, 325, 305), (305, 325, 326, 306), (306, 326, 327, 307), (307, 327, 328, 308), (308, 328, 329, 309), (309, 329, 330, 310), (310, 330, 331, 311), (311, 331, 332, 312), (312, 332, 333, 313), (313, 333, 334, 314), (314, 334, 335, 315), (315, 335, 336, 316), (316, 336, 337, 317), (317, 337, 338, 318), (318, 338, 339, 319), (319, 339, 320, 300), (320, 340, 341, 321), (321, 341, 342, 322), (322, 342, 343, 323), (323, 343, 344, 324), (324, 344, 345, 325), (325, 345, 346, 326), (326, 346, 347, 327), (327, 347, 348, 328), (328, 348, 349, 329), (329, 349, 350, 330), (330, 350, 351, 331), (331, 351, 352, 332), (332, 352, 353, 333), (333, 353, 354, 334), (334, 354, 355, 335), (335, 355, 356, 336), (336, 356, 357, 337), (337, 357, 358, 338), (338, 358, 359, 339), (339, 359, 340, 320), (340, 360, 361, 341), (341, 361, 362, 342), (342, 362, 363, 343), (343, 363, 364, 344), (344, 364, 365, 345), (345, 365, 366, 346), (346, 366, 367, 347), (347, 367, 368, 348), (348, 368, 369, 349), (349, 369, 370, 350), (350, 370, 371, 351), (351, 371, 372, 352), (352, 372, 373, 353), (353, 373, 374, 354), (354, 374, 375, 355), (355, 375, 376, 356), (356, 376, 377, 357), (357, 377, 378, 358), (358, 378, 379, 359), (359, 379, 360, 340), (360, 380, 381, 361), (361, 381, 382, 362), (362, 382, 383, 363), (363, 383, 384, 364), (364, 384, 385, 365), (365, 385, 386, 366), (366, 386, 387, 367), (367, 387, 388, 368), (368, 388, 389, 369), (369, 389, 390, 370), (370, 390, 391, 371), (371, 391, 392, 372), (372, 392, 393, 373), (373, 393, 394, 374), (374, 394, 395, 375), (375, 395, 396, 376), (376, 396, 397, 377), (377, 397, 398, 378), (378, 398, 399, 379), (379, 399, 380, 360), (380, 400, 401, 381), (381, 401, 402, 382), (382, 402, 403, 383), (383, 403, 404, 384), (384, 404, 405, 385), (385, 405, 406, 386), (386, 406, 407, 387), (387, 407, 408, 388), (388, 408, 409, 389), (389, 409, 410, 390), (390, 410, 411, 391), (391, 411, 412, 392), (392, 412, 413, 393), (393, 413, 414, 394), (394, 414, 415, 395), (395, 415, 416, 396), (396, 416, 417, 397), (397, 417, 418, 398), (398, 418, 419, 399), (399, 419, 400, 380), (400, 420, 421, 401), (401, 421, 422, 402), (402, 422, 423, 403), (403, 423, 424, 404), (404, 424, 425, 405), (405, 425, 426, 406), (406, 426, 427, 407), (407, 427, 428, 408), (408, 428, 429, 409), (409, 429, 430, 410), (410, 430, 431, 411), (411, 431, 432, 412), (412, 432, 433, 413), (413, 433, 434, 414), (414, 434, 435, 415), (415, 435, 436, 416), (416, 436, 437, 417), (417, 437, 438, 418), (418, 438, 439, 419), (419, 439, 420, 400), (420, 440, 441, 421), (421, 441, 442, 422), (422, 442, 443, 423), (423, 443, 444, 424), (424, 444, 445, 425), (425, 445, 446, 426), (426, 446, 447, 427), (427, 447, 448, 428), (428, 448, 449, 429), (429, 449, 450, 430), (430, 450, 451, 431), (431, 451, 452, 432), (432, 452, 453, 433), (433, 453, 454, 434), (434, 454, 455, 435), (435, 455, 456, 436), (436, 456, 457, 437), (437, 457, 458, 438), (438, 458, 459, 439), (439, 459, 440, 420), (440, 460, 461, 441), (441, 461, 462, 442), (442, 462, 463, 443), (443, 463, 464, 444), (444, 464, 465, 445), (445, 465, 466, 446), (446, 466, 467, 447), (447, 467, 468, 448), (448, 468, 469, 449), (449, 469, 470, 450), (450, 470, 471, 451), (451, 471, 472, 452), (452, 472, 473, 453), (453, 473, 474, 454), (454, 474, 475, 455), (455, 475, 476, 456), (456, 476, 477, 457), (457, 477, 478, 458), (458, 478, 479, 459), (459, 479, 460, 440), (460, 480, 481, 461), (461, 481, 482, 462), (462, 482, 483, 463), (463, 483, 484, 464), (464, 484, 485, 465), (465, 485, 486, 466), (466, 486, 487, 467), (467, 487, 488, 468), (468, 488, 489, 469), (469, 489, 490, 470), (470, 490, 491, 471), (471, 491, 492, 472), (472, 492, 493, 473), (473, 493, 494, 474), (474, 494, 495, 475), (475, 495, 496, 476), (476, 496, 497, 477), (477, 497, 498, 478), (478, 498, 499, 479), (479, 499, 480, 460), (480, 500, 501, 481), (481, 501, 502, 482), (482, 502, 503, 483), (483, 503, 504, 484), (484, 504, 505, 485), (485, 505, 506, 486), (486, 506, 507, 487), (487, 507, 508, 488), (488, 508, 509, 489), (489, 509, 510, 490), (490, 510, 511, 491), (491, 511, 512, 492), (492, 512, 513, 493), (493, 513, 514, 494), (494, 514, 515, 495), (495, 515, 516, 496), (496, 516, 517, 497), (497, 517, 518, 498), (498, 518, 519, 499), (499, 519, 500, 480), (500, 520, 521, 501), (501, 521, 522, 502), (502, 522, 523, 503), (503, 523, 524, 504), (504, 524, 525, 505), (505, 525, 526, 506), (506, 526, 527, 507), (507, 527, 528, 508), (508, 528, 529, 509), (509, 529, 530, 510), (510, 530, 531, 511), (511, 531, 532, 512), (512, 532, 533, 513), (513, 533, 534, 514), (514, 534, 535, 515), (515, 535, 536, 516), (516, 536, 537, 517), (517, 537, 538, 518), (518, 538, 539, 519), (519, 539, 520, 500), (520, 540, 541, 521), (521, 541, 542, 522), (522, 542, 543, 523), (523, 543, 544, 524), (524, 544, 545, 525), (525, 545, 546, 526), (526, 546, 547, 527), (527, 547, 548, 528), (528, 548, 549, 529), (529, 549, 550, 530), (530, 550, 551, 531), (531, 551, 552, 532), (532, 552, 553, 533), (533, 553, 554, 534), (534, 554, 555, 535), (535, 555, 556, 536), (536, 556, 557, 537), (537, 557, 558, 538), (538, 558, 559, 539), (539, 559, 540, 520), (540, 560, 561, 541), (541, 561, 562, 542), (542, 562, 563, 543), (543, 563, 564, 544), (544, 564, 565, 545), (545, 565, 566, 546), (546, 566, 567, 547), (547, 567, 568, 548), (548, 568, 569, 549), (549, 569, 570, 550), (550, 570, 571, 551), (551, 571, 572, 552), (552, 572, 573, 553), (553, 573, 574, 554), (554, 574, 575, 555), (555, 575, 576, 556), (556, 576, 577, 557), (557, 577, 578, 558), (558, 578, 579, 559), (559, 579, 560, 540), (560, 580, 581, 561), (561, 581, 582, 562), (562, 582, 583, 563), (563, 583, 584, 564), (564, 584, 585, 565), (565, 585, 586, 566), (566, 586, 587, 567), (567, 587, 588, 568), (568, 588, 589, 569), (569, 589, 590, 570), (570, 590, 591, 571), (571, 591, 592, 572), (572, 592, 593, 573), (573, 593, 594, 574), (574, 594, 595, 575), (575, 595, 596, 576), (576, 596, 597, 577), (577, 597, 598, 578), (578, 598, 599, 579), (579, 599, 580, 560), (580, 600, 601, 581), (581, 601, 602, 582), (582, 602, 603, 583), (583, 603, 604, 584), (584, 604, 605, 585), (585, 605, 606, 586), (586, 606, 607, 587), (587, 607, 608, 588), (588, 608, 609, 589), (589, 609, 610, 590), (590, 610, 611, 591), (591, 611, 612, 592), (592, 612, 613, 593), (593, 613, 614, 594), (594, 614, 615, 595), (595, 615, 616, 596), (596, 616, 617, 597), (597, 617, 618, 598), (598, 618, 619, 599), (599, 619, 600, 580), (600, 620, 621, 601), (601, 621, 622, 602), (602, 622, 623, 603), (603, 623, 624, 604), (604, 624, 625, 605), (605, 625, 626, 606), (606, 626, 627, 607), (607, 627, 628, 608), (608, 628, 629, 609), (609, 629, 630, 610), (610, 630, 631, 611), (611, 631, 632, 612), (612, 632, 633, 613), (613, 633, 634, 614), (614, 634, 635, 615), (615, 635, 636, 616), (616, 636, 637, 617), (617, 637, 638, 618), (618, 638, 639, 619), (619, 639, 620, 600), (620, 640, 641, 621), (621, 641, 642, 622), (622, 642, 643, 623), (623, 643, 644, 624), (624, 644, 645, 625), (625, 645, 646, 626), (626, 646, 647, 627), (627, 647, 648, 628), (628, 648, 649, 629), (629, 649, 650, 630), (630, 650, 651, 631), (631, 651, 652, 632), (632, 652, 653, 633), (633, 653, 654, 634), (634, 654, 655, 635), (635, 655, 656, 636), (636, 656, 657, 637), (637, 657, 658, 638), (638, 658, 659, 639), (639, 659, 640, 620), (640, 660, 661, 641), (641, 661, 662, 642), (642, 662, 663, 643), (643, 663, 664, 644), (644, 664, 665, 645), (645, 665, 666, 646), (646, 666, 667, 647), (647, 667, 668, 648), (648, 668, 669, 649), (649, 669, 670, 650), (650, 670, 671, 651), (651, 671, 672, 652), (652, 672, 673, 653), (653, 673, 674, 654), (654, 674, 675, 655), (655, 675, 676, 656), (656, 676, 677, 657), (657, 677, 678, 658), (658, 678, 679, 659), (659, 679, 660, 640), (660, 680, 681, 661), (661, 681, 682, 662), (662, 682, 683, 663), (663, 683, 684, 664), (664, 684, 685, 665), (665, 685, 686, 666), (666, 686, 687, 667), (667, 687, 688, 668), (668, 688, 689, 669), (669, 689, 690, 670), (670, 690, 691, 671), (671, 691, 692, 672), (672, 692, 693, 673), (673, 693, 694, 674), (674, 694, 695, 675), (675, 695, 696, 676), (676, 696, 697, 677), (677, 697, 698, 678), (678, 698, 699, 679), (679, 699, 680, 660), (680, 700, 701, 681), (681, 701, 702, 682), (682, 702, 703, 683), (683, 703, 704, 684), (684, 704, 705, 685), (685, 705, 706, 686), (686, 706, 707, 687), (687, 707, 708, 688), (688, 708, 709, 689), (689, 709, 710, 690), (690, 710, 711, 691), (691, 711, 712, 692), (692, 712, 713, 693), (693, 713, 714, 694), (694, 714, 715, 695), (695, 715, 716, 696), (696, 716, 717, 697), (697, 717, 718, 698), (698, 718, 719, 699), (699, 719, 700, 680), (700, 720, 721, 701), (701, 721, 722, 702), (702, 722, 723, 703), (703, 723, 724, 704), (704, 724, 725, 705), (705, 725, 726, 706), (706, 726, 727, 707), (707, 727, 728, 708), (708, 728, 729, 709), (709, 729, 730, 710), (710, 730, 731, 711), (711, 731, 732, 712), (712, 732, 733, 713), (713, 733, 734, 714), (714, 734, 735, 715), (715, 735, 736, 716), (716, 736, 737, 717), (717, 737, 738, 718), (718, 738, 739, 719), (719, 739, 720, 700), (720, 740, 741, 721), (721, 741, 742, 722), (722, 742, 743, 723), (723, 743, 744, 724), (724, 744, 745, 725), (725, 745, 746, 726), (726, 746, 747, 727), (727, 747, 748, 728), (728, 748, 749, 729), (729, 749, 750, 730), (730, 750, 751, 731), (731, 751, 752, 732), (732, 752, 753, 733), (733, 753, 754, 734), (734, 754, 755, 735), (735, 755, 756, 736), (736, 756, 757, 737), (737, 757, 758, 738), (738, 758, 759, 739), (739, 759, 740, 720), (740, 760, 761, 741), (741, 761, 762, 742), (742, 762, 763, 743), (743, 763, 764, 744), (744, 764, 765, 745), (745, 765, 766, 746), (746, 766, 767, 747), (747, 767, 768, 748), (748, 768, 769, 749), (749, 769, 770, 750), (750, 770, 771, 751), (751, 771, 772, 752), (752, 772, 773, 753), (753, 773, 774, 754), (754, 774, 775, 755), (755, 775, 776, 756), (756, 776, 777, 757), (757, 777, 778, 758), (758, 778, 779, 759), (759, 779, 760, 740), (760, 780, 781, 761), (761, 781, 782, 762), (762, 782, 783, 763), (763, 783, 784, 764), (764, 784, 785, 765), (765, 785, 786, 766), (766, 786, 787, 767), (767, 787, 788, 768), (768, 788, 789, 769), (769, 789, 790, 770), (770, 790, 791, 771), (771, 791, 792, 772), (772, 792, 793, 773), (773, 793, 794, 774), (774, 794, 795, 775), (775, 795, 796, 776), (776, 796, 797, 777), (777, 797, 798, 778), (778, 798, 799, 779), (779, 799, 780, 760), (780, 800, 801, 781), (781, 801, 802, 782), (782, 802, 803, 783), (783, 803, 804, 784), (784, 804, 805, 785), (785, 805, 806, 786), (786, 806, 807, 787), (787, 807, 808, 788), (788, 808, 809, 789), (789, 809, 810, 790), (790, 810, 811, 791), (791, 811, 812, 792), (792, 812, 813, 793), (793, 813, 814, 794), (794, 814, 815, 795), (795, 815, 816, 796), (796, 816, 817, 797), (797, 817, 818, 798), (798, 818, 819, 799), (799, 819, 800, 780), (800, 820, 821, 801), (801, 821, 822, 802), (802, 822, 823, 803), (803, 823, 824, 804), (804, 824, 825, 805), (805, 825, 826, 806), (806, 826, 827, 807), (807, 827, 828, 808), (808, 828, 829, 809), (809, 829, 830, 810), (810, 830, 831, 811), (811, 831, 832, 812), (812, 832, 833, 813), (813, 833, 834, 814), (814, 834, 835, 815), (815, 835, 836, 816), (816, 836, 837, 817), (817, 837, 838, 818), (818, 838, 839, 819), (819, 839, 820, 800), (820, 840, 841, 821), (821, 841, 842, 822), (822, 842, 843, 823), (823, 843, 844, 824), (824, 844, 845, 825), (825, 845, 846, 826), (826, 846, 847, 827), (827, 847, 848, 828), (828, 848, 849, 829), (829, 849, 850, 830), (830, 850, 851, 831), (831, 851, 852, 832), (832, 852, 853, 833), (833, 853, 854, 834), (834, 854, 855, 835), (835, 855, 856, 836), (836, 856, 857, 837), (837, 857, 858, 838), (838, 858, 859, 839), (839, 859, 840, 820), (840, 860, 861, 841), (841, 861, 862, 842), (842, 862, 863, 843), (843, 863, 864, 844), (844, 864, 865, 845), (845, 865, 866, 846), (846, 866, 867, 847), (847, 867, 868, 848), (848, 868, 869, 849), (849, 869, 870, 850), (850, 870, 871, 851), (851, 871, 872, 852), (852, 872, 873, 853), (853, 873, 874, 854), (854, 874, 875, 855), (855, 875, 876, 856), (856, 876, 877, 857), (857, 877, 878, 858), (858, 878, 879, 859), (859, 879, 860, 840), (860, 880, 881, 861), (861, 881, 882, 862), (862, 882, 883, 863), (863, 883, 884, 864), (864, 884, 885, 865), (865, 885, 886, 866), (866, 886, 887, 867), (867, 887, 888, 868), (868, 888, 889, 869), (869, 889, 890, 870), (870, 890, 891, 871), (871, 891, 892, 872), (872, 892, 893, 873), (873, 893, 894, 874), (874, 894, 895, 875), (875, 895, 896, 876), (876, 896, 897, 877), (877, 897, 898, 878), (878, 898, 899, 879), (879, 899, 880, 860), (880, 900, 901, 881), (881, 901, 902, 882), (882, 902, 903, 883), (883, 903, 904, 884), (884, 904, 905, 885), (885, 905, 906, 886), (886, 906, 907, 887), (887, 907, 908, 888), (888, 908, 909, 889), (889, 909, 910, 890), (890, 910, 911, 891), (891, 911, 912, 892), (892, 912, 913, 893), (893, 913, 914, 894), (894, 914, 915, 895), (895, 915, 916, 896), (896, 916, 917, 897), (897, 917, 918, 898), (898, 918, 919, 899), (899, 919, 900, 880), (900, 920, 921, 901), (901, 921, 922, 902), (902, 922, 923, 903), (903, 923, 924, 904), (904, 924, 925, 905), (905, 925, 926, 906), (906, 926, 927, 907), (907, 927, 928, 908), (908, 928, 929, 909), (909, 929, 930, 910), (910, 930, 931, 911), (911, 931, 932, 912), (912, 932, 933, 913), (913, 933, 934, 914), (914, 934, 935, 915), (915, 935, 936, 916), (916, 936, 937, 917), (917, 937, 938, 918), (918, 938, 939, 919), (919, 939, 920, 900), (920, 940, 941, 921), (921, 941, 942, 922), (922, 942, 943, 923), (923, 943, 944, 924), (924, 944, 945, 925), (925, 945, 946, 926), (926, 946, 947, 927), (927, 947, 948, 928), (928, 948, 949, 929), (929, 949, 950, 930), (930, 950, 951, 931), (931, 951, 952, 932), (932, 952, 953, 933), (933, 953, 954, 934), (934, 954, 955, 935), (935, 955, 956, 936), (936, 956, 957, 937), (937, 957, 958, 938), (938, 958, 959, 939), (939, 959, 940, 920), (940, 0, 1, 941), (941, 1, 2, 942), (942, 2, 3, 943), (943, 3, 4, 944), (944, 4, 5, 945), (945, 5, 6, 946), (946, 6, 7, 947), (947, 7, 8, 948), (948, 8, 9, 949), (949, 9, 10, 950), (950, 10, 11, 951), (951, 11, 12, 952), (952, 12, 13, 953), (953, 13, 14, 954), (954, 14, 15, 955), (955, 15, 16, 956), (956, 16, 17, 957), (957, 17, 18, 958), (958, 18, 19, 959), (959, 19, 0, 940)])
me_torus.use_remesh_preserve_volume = False
me_torus.use_remesh_preserve_attributes = False
me_torus.use_mirror_vertex_groups = False
me_torus.update()
me_cube_001 = bpy.data.meshes.new('Cube.001')
me_cube_001.from_pydata([(-1.0, -0.2, -0.6673), (-1.0, -0.2, 0.6935), (-1.0, 0.2, -0.6673), (-1.0, 0.2, 0.6935), (-0.9961, 0.2, 0.6935), (-0.9, 0.2, 0.6406), (-0.9, -0.2, 0.6406), (-0.9961, -0.2, 0.6935), (-0.9, 0.2, -0.6117), (-0.9981, 0.2, -0.6673), (-0.9, -0.2, -0.6117), (-0.9981, -0.2, -0.6673), (-0.9968, -0.2, 0.6971), (0.1817, -0.2, 0.01665), (-0.9968, 0.2, 0.6971), (0.1817, 0.2, 0.01665), (0.1797, 0.2, 0.01327), (0.08584, 0.2, -0.0435), (0.08584, -0.2, -0.0435), (0.1797, -0.2, 0.01327), (-0.9987, 0.2, 0.5827), (-0.9978, 0.2, 0.6954), (-0.9987, -0.2, 0.5827), (-0.9978, -0.2, 0.6954), (0.1825, -0.2, 0.01407), (-0.9961, -0.2, -0.6663), (0.1825, 0.2, 0.01407), (-0.9961, 0.2, -0.6663), (-0.998, 0.2, -0.663), (-1.0, 0.2, -0.5533), (-1.0, -0.2, -0.5533), (-0.998, -0.2, -0.663), (0.0843, 0.2, 0.07289), (0.1815, 0.2, 0.01576), (0.0843, -0.2, 0.07289), (0.1815, -0.2, 0.01576), (-1.382, -0.2, -0.01008), (-0.2033, -0.2, 0.6703), (-1.382, 0.2, -0.01008), (-0.2033, 0.2, 0.6703), (-0.2013, 0.2, 0.667), (-0.1991, 0.2, 0.5573), (-0.1991, -0.2, 0.5573), (-0.2013, -0.2, 0.667), (-1.284, 0.2, -0.06889), (-1.381, 0.2, -0.01177), (-1.284, -0.2, -0.06889), (-1.381, -0.2, -0.01177), (-0.1986, -0.2, 0.6693), (-0.1986, -0.2, -0.6915), (-0.1986, 0.2, 0.6693), (-0.1986, 0.2, -0.6915), (-0.2025, 0.2, -0.6915), (-0.2987, 0.2, -0.6386), (-0.2987, -0.2, -0.6386), (-0.2025, -0.2, -0.6915), (-0.2987, 0.2, 0.6138), (-0.2006, 0.2, 0.6693), (-0.2987, -0.2, 0.6138), (-0.2006, -0.2, 0.6693), (-0.2005, -0.2, -0.6934), (-1.379, -0.2, -0.01302), (-0.2005, 0.2, -0.6934), (-1.379, 0.2, -0.01302), (-1.377, 0.2, -0.009644), (-1.283, 0.2, 0.04712), (-1.283, -0.2, 0.04712), (-1.377, -0.2, -0.009645), (-0.1986, 0.2, -0.579), (-0.1995, 0.2, -0.6918), (-0.1986, -0.2, -0.579), (-0.1995, -0.2, -0.6917), (-8.66, -1.446e-09, 0.1942), (-8.697, -1.446e-09, 0.1829), (-8.732, -1.446e-09, 0.1646), (-8.762, -1.446e-09, 0.14), (-8.786, -1.446e-09, 0.11), (-8.804, -1.446e-09, 0.07577), (-8.816, -1.446e-09, 0.03863), (-8.82, -1.446e-09, 1.496e-08), (-8.816, -1.446e-09, -0.03863), (-8.804, -1.446e-09, -0.07577), (-8.786, -1.446e-09, -0.11), (-8.762, -1.446e-09, -0.14), (-8.732, -1.446e-09, -0.1646), (-8.697, -1.446e-09, -0.1829), (-8.66, -1.446e-09, -0.1942), (-8.659, 0.007536, 0.1942), (-8.696, 0.01478, 0.1829), (-8.729, 0.02146, 0.1646), (-8.759, 0.02731, 0.14), (-8.783, 0.03212, 0.11), (-8.801, 0.03569, 0.07577), (-8.812, 0.03789, 0.03863), (-8.816, 0.03863, 1.496e-08), (-8.812, 0.03789, -0.03863), (-8.801, 0.03569, -0.07577), (-8.783, 0.03212, -0.11), (-8.759, 0.02731, -0.14), (-8.729, 0.02146, -0.1646), (-8.696, 0.01478, -0.1829), (-8.659, 0.007536, -0.1942), (-8.657, 0.01478, 0.1942), (-8.692, 0.029, 0.1829), (-8.723, 0.0421, 0.1646), (-8.751, 0.05358, 0.14), (-8.774, 0.063, 0.11), (-8.791, 0.07, 0.07577), (-8.801, 0.07432, 0.03863), (-8.804, 0.07577, 1.496e-08), (-8.801, 0.07432, -0.03863), (-8.791, 0.07, -0.07577), (-8.774, 0.063, -0.11), (-8.751, 0.05358, -0.14), (-8.723, 0.0421, -0.1646), (-8.692, 0.029, -0.1829), (-8.657, 0.01478, -0.1942), (-8.654, 0.02146, 0.1942), (-8.685, 0.0421, 0.1829), (-8.713, 0.06111, 0.1646), (-8.738, 0.07778, 0.14), (-8.758, 0.09146, 0.11), (-8.774, 0.1016, 0.07577), (-8.783, 0.1079, 0.03863), (-8.786, 0.11, 1.496e-08), (-8.783, 0.1079, -0.03863), (-8.774, 0.1016, -0.07577), (-8.758, 0.09146, -0.11), (-8.738, 0.07778, -0.14), (-8.713, 0.06111, -0.1646), (-8.685, 0.0421, -0.1829), (-8.654, 0.02146, -0.1942), (-8.649, 0.02731, 0.1942), (-8.675, 0.05358, 0.1829), (-8.699, 0.07778, 0.1646), (-8.721, 0.099, 0.14), (-8.738, 0.1164, 0.11), (-8.751, 0.1293, 0.07577), (-8.759, 0.1373, 0.03863), (-8.762, 0.14, 1.496e-08), (-8.759, 0.1373, -0.03863), (-8.751, 0.1293, -0.07577), (-8.738, 0.1164, -0.11), (-8.721, 0.099, -0.14), (-8.699, 0.07778, -0.1646), (-8.675, 0.05358, -0.1829), (-8.649, 0.02731, -0.1942), (-8.643, 0.03212, 0.1942), (-8.664, 0.063, 0.1829), (-8.683, 0.09146, 0.1646), (-8.699, 0.1164, 0.14), (-8.713, 0.1369, 0.11), (-8.723, 0.1521, 0.07577), (-8.729, 0.1615, 0.03863), (-8.732, 0.1646, 1.496e-08), (-8.729, 0.1615, -0.03863), (-8.723, 0.1521, -0.07577), (-8.713, 0.1369, -0.11), (-8.699, 0.1164, -0.14), (-8.683, 0.09146, -0.1646), (-8.664, 0.063, -0.1829), (-8.643, 0.03212, -0.1942), (-8.636, 0.03569, 0.1942), (-8.65, 0.07, 0.1829), (-8.664, 0.1016, 0.1646), (-8.675, 0.1293, 0.14), (-8.685, 0.1521, 0.11), (-8.692, 0.169, 0.07577), (-8.696, 0.1794, 0.03863), (-8.697, 0.1829, 1.496e-08), (-8.696, 0.1794, -0.03863), (-8.692, 0.169, -0.07577), (-8.685, 0.1521, -0.11), (-8.675, 0.1293, -0.14), (-8.664, 0.1016, -0.1646), (-8.65, 0.07, -0.1829), (-8.636, 0.03569, -0.1942), (-8.629, 0.03789, 0.1942), (-8.636, 0.07432, 0.1829), (-8.643, 0.1079, 0.1646), (-8.649, 0.1373, 0.14), (-8.654, 0.1615, 0.11), (-8.657, 0.1794, 0.07577), (-8.659, 0.1905, 0.03863), (-8.66, 0.1942, 1.496e-08), (-8.659, 0.1905, -0.03863), (-8.657, 0.1794, -0.07577), (-8.654, 0.1615, -0.11), (-8.649, 0.1373, -0.14), (-8.643, 0.1079, -0.1646), (-8.636, 0.07432, -0.1829), (-8.629, 0.03789, -0.1942), (-8.622, 0.03863, 0.1942), (-8.622, 0.07577, 0.1829), (-8.622, 0.11, 0.1646), (-8.622, 0.14, 0.14), (-8.622, 0.1646, 0.11), (-8.622, 0.1829, 0.07577), (-8.622, 0.1942, 0.03863), (-8.622, 0.198, 1.496e-08), (-8.622, 0.1942, -0.03863), (-8.622, 0.1829, -0.07577), (-8.622, 0.1646, -0.11), (-8.622, 0.14, -0.14), (-8.622, 0.11, -0.1646), (-8.622, 0.07577, -0.1829), (-8.622, 0.03863, -0.1942), (-8.614, 0.03789, 0.1942), (-8.607, 0.07432, 0.1829), (-8.6, 0.1079, 0.1646), (-8.594, 0.1373, 0.14), (-8.589, 0.1615, 0.11), (-8.586, 0.1794, 0.07577), (-8.584, 0.1905, 0.03863), (-8.583, 0.1942, 1.496e-08), (-8.584, 0.1905, -0.03863), (-8.586, 0.1794, -0.07577), (-8.589, 0.1615, -0.11), (-8.594, 0.1373, -0.14), (-8.6, 0.1079, -0.1646), (-8.607, 0.07432, -0.1829), (-8.614, 0.03789, -0.1942), (-8.607, 0.03569, 0.1942), (-8.593, 0.07, 0.1829), (-8.579, 0.1016, 0.1646), (-8.568, 0.1293, 0.14), (-8.559, 0.1521, 0.11), (-8.551, 0.169, 0.07577), (-8.547, 0.1794, 0.03863), (-8.546, 0.1829, 1.496e-08), (-8.547, 0.1794, -0.03863), (-8.551, 0.169, -0.07577), (-8.559, 0.1521, -0.11), (-8.568, 0.1293, -0.14), (-8.579, 0.1016, -0.1646), (-8.593, 0.07, -0.1829), (-8.607, 0.03569, -0.1942), (-8.6, 0.03212, 0.1942), (-8.579, 0.063, 0.1829), (-8.56, 0.09146, 0.1646), (-8.544, 0.1164, 0.14), (-8.53, 0.1369, 0.11), (-8.52, 0.1521, 0.07577), (-8.514, 0.1615, 0.03863), (-8.511, 0.1646, 1.496e-08), (-8.514, 0.1615, -0.03863), (-8.52, 0.1521, -0.07577), (-8.53, 0.1369, -0.11), (-8.544, 0.1164, -0.14), (-8.56, 0.09146, -0.1646), (-8.579, 0.063, -0.1829), (-8.6, 0.03212, -0.1942), (-8.622, -1.446e-09, -0.198), (-8.594, 0.02731, 0.1942), (-8.568, 0.05358, 0.1829), (-8.544, 0.07778, 0.1646), (-8.523, 0.099, 0.14), (-8.505, 0.1164, 0.11), (-8.492, 0.1293, 0.07577), (-8.484, 0.1373, 0.03863), (-8.481, 0.14, 1.496e-08), (-8.484, 0.1373, -0.03863), (-8.492, 0.1293, -0.07577), (-8.505, 0.1164, -0.11), (-8.523, 0.099, -0.14), (-8.544, 0.07778, -0.1646), (-8.568, 0.05358, -0.1829), (-8.594, 0.02731, -0.1942), (-8.589, 0.02146, 0.1942), (-8.559, 0.0421, 0.1829), (-8.53, 0.06111, 0.1646), (-8.505, 0.07778, 0.14), (-8.485, 0.09146, 0.11), (-8.469, 0.1016, 0.07577), (-8.46, 0.1079, 0.03863), (-8.457, 0.11, 1.496e-08), (-8.46, 0.1079, -0.03863), (-8.469, 0.1016, -0.07577), (-8.485, 0.09146, -0.11), (-8.505, 0.07778, -0.14), (-8.53, 0.06111, -0.1646), (-8.559, 0.0421, -0.1829), (-8.589, 0.02146, -0.1942), (-8.586, 0.01478, 0.1942), (-8.551, 0.029, 0.1829), (-8.52, 0.0421, 0.1646), (-8.492, 0.05358, 0.14), (-8.469, 0.063, 0.11), (-8.452, 0.07, 0.07577), (-8.442, 0.07432, 0.03863), (-8.439, 0.07577, 1.496e-08), (-8.442, 0.07432, -0.03863), (-8.452, 0.07, -0.07577), (-8.469, 0.063, -0.11), (-8.492, 0.05358, -0.14), (-8.52, 0.0421, -0.1646), (-8.551, 0.029, -0.1829), (-8.586, 0.01478, -0.1942), (-8.584, 0.007536, 0.1942), (-8.547, 0.01478, 0.1829), (-8.514, 0.02146, 0.1646), (-8.484, 0.02731, 0.14), (-8.46, 0.03212, 0.11), (-8.442, 0.03569, 0.07577), (-8.431, 0.03789, 0.03863), (-8.427, 0.03863, 1.496e-08), (-8.431, 0.03789, -0.03863), (-8.442, 0.03569, -0.07577), (-8.46, 0.03212, -0.11), (-8.484, 0.02731, -0.14), (-8.514, 0.02146, -0.1646), (-8.547, 0.01478, -0.1829), (-8.584, 0.007536, -0.1942), (-8.583, -5.763e-09, 0.1942), (-8.546, -5.251e-09, 0.1829), (-8.511, -1.14e-08, 0.1646), (-8.481, -7.3e-09, 0.14), (-8.457, -9.349e-09, 0.11), (-8.439, -2.164e-08, 0.07577), (-8.427, -5.251e-09, 0.03863), (-8.424, 1.524e-08, 1.496e-08), (-8.427, -5.251e-09, -0.03863), (-8.439, -1.754e-08, -0.07577), (-8.457, -9.349e-09, -0.11), (-8.481, -7.3e-09, -0.14), (-8.511, -1.754e-08, -0.1646), (-8.546, -2.177e-09, -0.1829), (-8.583, -6.275e-09, -0.1942), (-8.584, -0.007536, 0.1942), (-8.547, -0.01478, 0.1829), (-8.514, -0.02146, 0.1646), (-8.484, -0.02731, 0.14), (-8.46, -0.03212, 0.11), (-8.442, -0.03569, 0.07577), (-8.431, -0.03789, 0.03863), (-8.427, -0.03863, 1.496e-08), (-8.431, -0.03789, -0.03863), (-8.442, -0.03569, -0.07577), (-8.46, -0.03212, -0.11), (-8.484, -0.02731, -0.14), (-8.514, -0.02146, -0.1646), (-8.547, -0.01478, -0.1829), (-8.584, -0.007536, -0.1942), (-8.586, -0.01478, 0.1942), (-8.551, -0.029, 0.1829), (-8.52, -0.0421, 0.1646), (-8.492, -0.05358, 0.14), (-8.469, -0.063, 0.11), (-8.452, -0.07, 0.07577), (-8.442, -0.07432, 0.03863), (-8.439, -0.07577, 1.496e-08), (-8.442, -0.07432, -0.03863), (-8.452, -0.07, -0.07577), (-8.469, -0.063, -0.11), (-8.492, -0.05358, -0.14), (-8.52, -0.0421, -0.1646), (-8.551, -0.029, -0.1829), (-8.586, -0.01478, -0.1942), (-8.589, -0.02146, 0.1942), (-8.559, -0.0421, 0.1829), (-8.53, -0.06111, 0.1646), (-8.505, -0.07778, 0.14), (-8.485, -0.09146, 0.11), (-8.469, -0.1016, 0.07577), (-8.46, -0.1079, 0.03863), (-8.457, -0.11, 1.496e-08), (-8.46, -0.1079, -0.03863), (-8.469, -0.1016, -0.07577), (-8.485, -0.09146, -0.11), (-8.505, -0.07778, -0.14), (-8.53, -0.06111, -0.1646), (-8.559, -0.0421, -0.1829), (-8.589, -0.02146, -0.1942), (-8.594, -0.02731, 0.1942), (-8.568, -0.05358, 0.1829), (-8.544, -0.07778, 0.1646), (-8.523, -0.099, 0.14), (-8.505, -0.1164, 0.11), (-8.492, -0.1293, 0.07577), (-8.484, -0.1373, 0.03863), (-8.481, -0.14, 1.496e-08), (-8.484, -0.1373, -0.03863), (-8.492, -0.1293, -0.07577), (-8.505, -0.1164, -0.11), (-8.523, -0.099, -0.14), (-8.544, -0.07778, -0.1646), (-8.568, -0.05358, -0.1829), (-8.594, -0.02731, -0.1942), (-8.6, -0.03212, 0.1942), (-8.579, -0.063, 0.1829), (-8.56, -0.09146, 0.1646), (-8.544, -0.1164, 0.14), (-8.53, -0.1369, 0.11), (-8.52, -0.1521, 0.07577), (-8.514, -0.1615, 0.03863), (-8.511, -0.1646, 1.496e-08), (-8.514, -0.1615, -0.03863), (-8.52, -0.1521, -0.07577), (-8.53, -0.1369, -0.11), (-8.544, -0.1164, -0.14), (-8.56, -0.09146, -0.1646), (-8.579, -0.063, -0.1829), (-8.6, -0.03212, -0.1942), (-8.607, -0.03569, 0.1942), (-8.593, -0.07, 0.1829), (-8.579, -0.1016, 0.1646), (-8.568, -0.1293, 0.14), (-8.559, -0.1521, 0.11), (-8.551, -0.169, 0.07577), (-8.547, -0.1794, 0.03863), (-8.546, -0.1829, 1.496e-08), (-8.547, -0.1794, -0.03863), (-8.551, -0.169, -0.07577), (-8.559, -0.1521, -0.11), (-8.568, -0.1293, -0.14), (-8.579, -0.1016, -0.1646), (-8.593, -0.07, -0.1829), (-8.607, -0.03569, -0.1942), (-8.614, -0.03789, 0.1942), (-8.607, -0.07432, 0.1829), (-8.6, -0.1079, 0.1646), (-8.594, -0.1373, 0.14), (-8.589, -0.1615, 0.11), (-8.586, -0.1794, 0.07577), (-8.584, -0.1905, 0.03863), (-8.583, -0.1942, 1.496e-08), (-8.584, -0.1905, -0.03863), (-8.586, -0.1794, -0.07577), (-8.589, -0.1615, -0.11), (-8.594, -0.1373, -0.14), (-8.6, -0.1079, -0.1646), (-8.607, -0.07432, -0.1829), (-8.614, -0.03789, -0.1942), (-8.622, -0.03863, 0.1942), (-8.622, -0.07577, 0.1829), (-8.622, -0.11, 0.1646), (-8.622, -0.14, 0.14), (-8.622, -0.1646, 0.11), (-8.622, -0.1829, 0.07577), (-8.622, -0.1942, 0.03863), (-8.622, -0.198, 1.496e-08), (-8.622, -0.1942, -0.03863), (-8.622, -0.1829, -0.07577), (-8.622, -0.1646, -0.11), (-8.622, -0.14, -0.14), (-8.622, -0.11, -0.1646), (-8.622, -0.07577, -0.1829), (-8.622, -0.03863, -0.1942), (-8.629, -0.03789, 0.1942), (-8.636, -0.07432, 0.1829), (-8.643, -0.1079, 0.1646), (-8.649, -0.1373, 0.14), (-8.654, -0.1615, 0.11), (-8.657, -0.1794, 0.07577), (-8.659, -0.1905, 0.03863), (-8.66, -0.1942, 1.496e-08), (-8.659, -0.1905, -0.03863), (-8.657, -0.1794, -0.07577), (-8.654, -0.1615, -0.11), (-8.649, -0.1373, -0.14), (-8.643, -0.1079, -0.1646), (-8.636, -0.07432, -0.1829), (-8.629, -0.03789, -0.1942), (-8.636, -0.03569, 0.1942), (-8.65, -0.07, 0.1829), (-8.664, -0.1016, 0.1646), (-8.675, -0.1293, 0.14), (-8.685, -0.1521, 0.11), (-8.692, -0.169, 0.07577), (-8.696, -0.1794, 0.03863), (-8.697, -0.1829, 1.496e-08), (-8.696, -0.1794, -0.03863), (-8.692, -0.169, -0.07577), (-8.685, -0.1521, -0.11), (-8.675, -0.1293, -0.14), (-8.664, -0.1016, -0.1646), (-8.65, -0.07, -0.1829), (-8.636, -0.03569, -0.1942), (-8.643, -0.03212, 0.1942), (-8.664, -0.063, 0.1829), (-8.683, -0.09146, 0.1646), (-8.699, -0.1164, 0.14), (-8.713, -0.1369, 0.11), (-8.723, -0.1521, 0.07577), (-8.729, -0.1615, 0.03863), (-8.732, -0.1646, 1.496e-08), (-8.729, -0.1615, -0.03863), (-8.723, -0.1521, -0.07577), (-8.713, -0.1369, -0.11), (-8.699, -0.1164, -0.14), (-8.683, -0.09146, -0.1646), (-8.664, -0.063, -0.1829), (-8.643, -0.03212, -0.1942), (-8.649, -0.02731, 0.1942), (-8.675, -0.05358, 0.1829), (-8.699, -0.07778, 0.1646), (-8.721, -0.099, 0.14), (-8.738, -0.1164, 0.11), (-8.751, -0.1293, 0.07577), (-8.759, -0.1373, 0.03863), (-8.762, -0.14, 1.496e-08), (-8.759, -0.1373, -0.03863), (-8.751, -0.1293, -0.07577), (-8.738, -0.1164, -0.11), (-8.721, -0.099, -0.14), (-8.699, -0.07778, -0.1646), (-8.675, -0.05358, -0.1829), (-8.649, -0.02731, -0.1942), (-8.622, -3.729e-08, 0.198), (-8.654, -0.02146, 0.1942), (-8.685, -0.0421, 0.1829), (-8.713, -0.06111, 0.1646), (-8.738, -0.07778, 0.14), (-8.758, -0.09146, 0.11), (-8.774, -0.1016, 0.07577), (-8.783, -0.1079, 0.03863), (-8.786, -0.11, 1.496e-08), (-8.783, -0.1079, -0.03863), (-8.774, -0.1016, -0.07577), (-8.758, -0.09146, -0.11), (-8.738, -0.07778, -0.14), (-8.713, -0.06111, -0.1646), (-8.685, -0.0421, -0.1829), (-8.654, -0.02146, -0.1942), (-8.657, -0.01478, 0.1942), (-8.692, -0.029, 0.1829), (-8.723, -0.0421, 0.1646), (-8.751, -0.05358, 0.14), (-8.774, -0.063, 0.11), (-8.791, -0.07, 0.07577), (-8.801, -0.07432, 0.03863), (-8.804, -0.07577, 1.496e-08), (-8.801, -0.07432, -0.03863), (-8.791, -0.07, -0.07577), (-8.774, -0.063, -0.11), (-8.751, -0.05358, -0.14), (-8.723, -0.0421, -0.1646), (-8.692, -0.029, -0.1829), (-8.657, -0.01478, -0.1942), (-8.659, -0.007536, 0.1942), (-8.696, -0.01478, 0.1829), (-8.729, -0.02146, 0.1646), (-8.759, -0.02731, 0.14), (-8.783, -0.03212, 0.11), (-8.801, -0.03569, 0.07577), (-8.812, -0.03789, 0.03863), (-8.816, -0.03863, 1.496e-08), (-8.812, -0.03789, -0.03863), (-8.801, -0.03569, -0.07577), (-8.783, -0.03212, -0.11), (-8.759, -0.02731, -0.14), (-8.729, -0.02146, -0.1646), (-8.696, -0.01478, -0.1829), (-8.659, -0.007536, -0.1942)], [], [(1, 3, 2, 0), (7, 4, 3, 1), (11, 9, 8, 10), (6, 5, 4, 7), (7, 1, 0, 11, 10, 6), (0, 2, 9, 11), (5, 6, 10, 8), (3, 4, 5, 8, 9, 2), (13, 15, 14, 12), (19, 16, 15, 13), (23, 21, 20, 22), (18, 17, 16, 19), (19, 13, 12, 23, 22, 18), (12, 14, 21, 23), (17, 18, 22, 20), (15, 16, 17, 20, 21, 14), (25, 27, 26, 24), (31, 28, 27, 25), (35, 33, 32, 34), (30, 29, 28, 31), (31, 25, 24, 35, 34, 30), (24, 26, 33, 35), (29, 30, 34, 32), (27, 28, 29, 32, 33, 26), (37, 39, 38, 36), (43, 40, 39, 37), (47, 45, 44, 46), (42, 41, 40, 43), (43, 37, 36, 47, 46, 42), (36, 38, 45, 47), (41, 42, 46, 44), (39, 40, 41, 44, 45, 38), (49, 51, 50, 48), (55, 52, 51, 49), (59, 57, 56, 58), (54, 53, 52, 55), (55, 49, 48, 59, 58, 54), (48, 50, 57, 59), (53, 54, 58, 56), (51, 52, 53, 56, 57, 50), (61, 63, 62, 60), (67, 64, 63, 61), (71, 69, 68, 70), (66, 65, 64, 67), (67, 61, 60, 71, 70, 66), (60, 62, 69, 71), (65, 66, 70, 68), (63, 64, 65, 68, 69, 62), (252, 86, 101), (80, 79, 94, 95), (73, 72, 87, 88), (81, 80, 95, 96), (74, 73, 88, 89), (82, 81, 96, 97), (75, 74, 89, 90), (83, 82, 97, 98), (76, 75, 90, 91), (84, 83, 98, 99), (77, 76, 91, 92), (85, 84, 99, 100), (78, 77, 92, 93), (86, 85, 100, 101), (79, 78, 93, 94), (72, 508, 87), (101, 100, 115, 116), (94, 93, 108, 109), (87, 508, 102), (252, 101, 116), (95, 94, 109, 110), (88, 87, 102, 103), (96, 95, 110, 111), (89, 88, 103, 104), (97, 96, 111, 112), (90, 89, 104, 105), (98, 97, 112, 113), (91, 90, 105, 106), (99, 98, 113, 114), (92, 91, 106, 107), (100, 99, 114, 115), (93, 92, 107, 108), (105, 104, 119, 120), (113, 112, 127, 128), (106, 105, 120, 121), (114, 113, 128, 129), (107, 106, 121, 122), (115, 114, 129, 130), (108, 107, 122, 123), (116, 115, 130, 131), (109, 108, 123, 124), (102, 508, 117), (252, 116, 131), (110, 109, 124, 125), (103, 102, 117, 118), (111, 110, 125, 126), (104, 103, 118, 119), (112, 111, 126, 127), (124, 123, 138, 139), (117, 508, 132), (252, 131, 146), (125, 124, 139, 140), (118, 117, 132, 133), (126, 125, 140, 141), (119, 118, 133, 134), (127, 126, 141, 142), (120, 119, 134, 135), (128, 127, 142, 143), (121, 120, 135, 136), (129, 128, 143, 144), (122, 121, 136, 137), (130, 129, 144, 145), (123, 122, 137, 138), (131, 130, 145, 146), (143, 142, 157, 158), (136, 135, 150, 151), (144, 143, 158, 159), (137, 136, 151, 152), (145, 144, 159, 160), (138, 137, 152, 153), (146, 145, 160, 161), (139, 138, 153, 154), (132, 508, 147), (252, 146, 161), (140, 139, 154, 155), (133, 132, 147, 148), (141, 140, 155, 156), (134, 133, 148, 149), (142, 141, 156, 157), (135, 134, 149, 150), (252, 161, 176), (155, 154, 169, 170), (148, 147, 162, 163), (156, 155, 170, 171), (149, 148, 163, 164), (157, 156, 171, 172), (150, 149, 164, 165), (158, 157, 172, 173), (151, 150, 165, 166), (159, 158, 173, 174), (152, 151, 166, 167), (160, 159, 174, 175), (153, 152, 167, 168), (161, 160, 175, 176), (154, 153, 168, 169), (147, 508, 162), (174, 173, 188, 189), (167, 166, 181, 182), (175, 174, 189, 190), (168, 167, 182, 183), (176, 175, 190, 191), (169, 168, 183, 184), (162, 508, 177), (252, 176, 191), (170, 169, 184, 185), (163, 162, 177, 178), (171, 170, 185, 186), (164, 163, 178, 179), (172, 171, 186, 187), (165, 164, 179, 180), (173, 172, 187, 188), (166, 165, 180, 181), (178, 177, 192, 193), (186, 185, 200, 201), (179, 178, 193, 194), (187, 186, 201, 202), (180, 179, 194, 195), (188, 187, 202, 203), (181, 180, 195, 196), (189, 188, 203, 204), (182, 181, 196, 197), (190, 189, 204, 205), (183, 182, 197, 198), (191, 190, 205, 206), (184, 183, 198, 199), (177, 508, 192), (252, 191, 206), (185, 184, 199, 200), (197, 196, 211, 212), (205, 204, 219, 220), (198, 197, 212, 213), (206, 205, 220, 221), (199, 198, 213, 214), (192, 508, 207), (252, 206, 221), (200, 199, 214, 215), (193, 192, 207, 208), (201, 200, 215, 216), (194, 193, 208, 209), (202, 201, 216, 217), (195, 194, 209, 210), (203, 202, 217, 218), (196, 195, 210, 211), (204, 203, 218, 219), (216, 215, 230, 231), (209, 208, 223, 224), (217, 216, 231, 232), (210, 209, 224, 225), (218, 217, 232, 233), (211, 210, 225, 226), (219, 218, 233, 234), (212, 211, 226, 227), (220, 219, 234, 235), (213, 212, 227, 228), (221, 220, 235, 236), (214, 213, 228, 229), (207, 508, 222), (252, 221, 236), (215, 214, 229, 230), (208, 207, 222, 223), (235, 234, 249, 250), (228, 227, 242, 243), (236, 235, 250, 251), (229, 228, 243, 244), (222, 508, 237), (252, 236, 251), (230, 229, 244, 245), (223, 222, 237, 238), (231, 230, 245, 246), (224, 223, 238, 239), (232, 231, 246, 247), (225, 224, 239, 240), (233, 232, 247, 248), (226, 225, 240, 241), (234, 233, 248, 249), (227, 226, 241, 242), (239, 238, 254, 255), (247, 246, 262, 263), (240, 239, 255, 256), (248, 247, 263, 264), (241, 240, 256, 257), (249, 248, 264, 265), (242, 241, 257, 258), (250, 249, 265, 266), (243, 242, 258, 259), (251, 250, 266, 267), (244, 243, 259, 260), (237, 508, 253), (252, 251, 267), (245, 244, 260, 261), (238, 237, 253, 254), (246, 245, 261, 262), (259, 258, 273, 274), (267, 266, 281, 282), (260, 259, 274, 275), (253, 508, 268), (252, 267, 282), (261, 260, 275, 276), (254, 253, 268, 269), (262, 261, 276, 277), (255, 254, 269, 270), (263, 262, 277, 278), (256, 255, 270, 271), (264, 263, 278, 279), (257, 256, 271, 272), (265, 264, 279, 280), (258, 257, 272, 273), (266, 265, 280, 281), (278, 277, 292, 293), (271, 270, 285, 286), (279, 278, 293, 294), (272, 271, 286, 287), (280, 279, 294, 295), (273, 272, 287, 288), (281, 280, 295, 296), (274, 273, 288, 289), (282, 281, 296, 297), (275, 274, 289, 290), (268, 508, 283), (252, 282, 297), (276, 275, 290, 291), (269, 268, 283, 284), (277, 276, 291, 292), (270, 269, 284, 285), (297, 296, 311, 312), (290, 289, 304, 305), (283, 508, 298), (252, 297, 312), (291, 290, 305, 306), (284, 283, 298, 299), (292, 291, 306, 307), (285, 284, 299, 300), (293, 292, 307, 308), (286, 285, 300, 301), (294, 293, 308, 309), (287, 286, 301, 302), (295, 294, 309, 310), (288, 287, 302, 303), (296, 295, 310, 311), (289, 288, 303, 304), (309, 308, 323, 324), (302, 301, 316, 317), (310, 309, 324, 325), (303, 302, 317, 318), (311, 310, 325, 326), (304, 303, 318, 319), (312, 311, 326, 327), (305, 304, 319, 320), (298, 508, 313), (252, 312, 327), (306, 305, 320, 321), (299, 298, 313, 314), (307, 306, 321, 322), (300, 299, 314, 315), (308, 307, 322, 323), (301, 300, 315, 316), (313, 508, 328), (252, 327, 342), (321, 320, 335, 336), (314, 313, 328, 329), (322, 321, 336, 337), (315, 314, 329, 330), (323, 322, 337, 338), (316, 315, 330, 331), (324, 323, 338, 339), (317, 316, 331, 332), (325, 324, 339, 340), (318, 317, 332, 333), (326, 325, 340, 341), (319, 318, 333, 334), (327, 326, 341, 342), (320, 319, 334, 335), (332, 331, 346, 347), (340, 339, 354, 355), (333, 332, 347, 348), (341, 340, 355, 356), (334, 333, 348, 349), (342, 341, 356, 357), (335, 334, 349, 350), (328, 508, 343), (252, 342, 357), (336, 335, 350, 351), (329, 328, 343, 344), (337, 336, 351, 352), (330, 329, 344, 345), (338, 337, 352, 353), (331, 330, 345, 346), (339, 338, 353, 354), (351, 350, 365, 366), (344, 343, 358, 359), (352, 351, 366, 367), (345, 344, 359, 360), (353, 352, 367, 368), (346, 345, 360, 361), (354, 353, 368, 369), (347, 346, 361, 362), (355, 354, 369, 370), (348, 347, 362, 363), (356, 355, 370, 371), (349, 348, 363, 364), (357, 356, 371, 372), (350, 349, 364, 365), (343, 508, 358), (252, 357, 372), (370, 369, 384, 385), (363, 362, 377, 378), (371, 370, 385, 386), (364, 363, 378, 379), (372, 371, 386, 387), (365, 364, 379, 380), (358, 508, 373), (252, 372, 387), (366, 365, 380, 381), (359, 358, 373, 374), (367, 366, 381, 382), (360, 359, 374, 375), (368, 367, 382, 383), (361, 360, 375, 376), (369, 368, 383, 384), (362, 361, 376, 377), (374, 373, 388, 389), (382, 381, 396, 397), (375, 374, 389, 390), (383, 382, 397, 398), (376, 375, 390, 391), (384, 383, 398, 399), (377, 376, 391, 392), (385, 384, 399, 400), (378, 377, 392, 393), (386, 385, 400, 401), (379, 378, 393, 394), (387, 386, 401, 402), (380, 379, 394, 395), (373, 508, 388), (252, 387, 402), (381, 380, 395, 396), (393, 392, 407, 408), (401, 400, 415, 416), (394, 393, 408, 409), (402, 401, 416, 417), (395, 394, 409, 410), (388, 508, 403), (252, 402, 417), (396, 395, 410, 411), (389, 388, 403, 404), (397, 396, 411, 412), (390, 389, 404, 405), (398, 397, 412, 413), (391, 390, 405, 406), (399, 398, 413, 414), (392, 391, 406, 407), (400, 399, 414, 415), (412, 411, 426, 427), (405, 404, 419, 420), (413, 412, 427, 428), (406, 405, 420, 421), (414, 413, 428, 429), (407, 406, 421, 422), (415, 414, 429, 430), (408, 407, 422, 423), (416, 415, 430, 431), (409, 408, 423, 424), (417, 416, 431, 432), (410, 409, 424, 425), (403, 508, 418), (252, 417, 432), (411, 410, 425, 426), (404, 403, 418, 419), (431, 430, 445, 446), (424, 423, 438, 439), (432, 431, 446, 447), (425, 424, 439, 440), (418, 508, 433), (252, 432, 447), (426, 425, 440, 441), (419, 418, 433, 434), (427, 426, 441, 442), (420, 419, 434, 435), (428, 427, 442, 443), (421, 420, 435, 436), (429, 428, 443, 444), (422, 421, 436, 437), (430, 429, 444, 445), (423, 422, 437, 438), (443, 442, 457, 458), (436, 435, 450, 451), (444, 443, 458, 459), (437, 436, 451, 452), (445, 444, 459, 460), (438, 437, 452, 453), (446, 445, 460, 461), (439, 438, 453, 454), (447, 446, 461, 462), (440, 439, 454, 455), (433, 508, 448), (252, 447, 462), (441, 440, 455, 456), (434, 433, 448, 449), (442, 441, 456, 457), (435, 434, 449, 450), (462, 461, 476, 477), (455, 454, 469, 470), (448, 508, 463), (252, 462, 477), (456, 455, 470, 471), (449, 448, 463, 464), (457, 456, 471, 472), (450, 449, 464, 465), (458, 457, 472, 473), (451, 450, 465, 466), (459, 458, 473, 474), (452, 451, 466, 467), (460, 459, 474, 475), (453, 452, 467, 468), (461, 460, 475, 476), (454, 453, 468, 469), (466, 465, 480, 481), (474, 473, 488, 489), (467, 466, 481, 482), (475, 474, 489, 490), (468, 467, 482, 483), (476, 475, 490, 491), (469, 468, 483, 484), (477, 476, 491, 492), (470, 469, 484, 485), (463, 508, 478), (252, 477, 492), (471, 470, 485, 486), (464, 463, 478, 479), (472, 471, 486, 487), (465, 464, 479, 480), (473, 472, 487, 488), (485, 484, 499, 500), (478, 508, 493), (252, 492, 507), (486, 485, 500, 501), (479, 478, 493, 494), (487, 486, 501, 502), (480, 479, 494, 495), (488, 487, 502, 503), (481, 480, 495, 496), (489, 488, 503, 504), (482, 481, 496, 497), (490, 489, 504, 505), (483, 482, 497, 498), (491, 490, 505, 506), (484, 483, 498, 499), (492, 491, 506, 507), (504, 503, 519, 520), (497, 496, 512, 513), (505, 504, 520, 521), (498, 497, 513, 514), (506, 505, 521, 522), (499, 498, 514, 515), (507, 506, 522, 523), (500, 499, 515, 516), (493, 508, 509), (252, 507, 523), (501, 500, 516, 517), (494, 493, 509, 510), (502, 501, 517, 518), (495, 494, 510, 511), (503, 502, 518, 519), (496, 495, 511, 512), (509, 508, 524), (252, 523, 538), (517, 516, 531, 532), (510, 509, 524, 525), (518, 517, 532, 533), (511, 510, 525, 526), (519, 518, 533, 534), (512, 511, 526, 527), (520, 519, 534, 535), (513, 512, 527, 528), (521, 520, 535, 536), (514, 513, 528, 529), (522, 521, 536, 537), (515, 514, 529, 530), (523, 522, 537, 538), (516, 515, 530, 531), (528, 527, 542, 543), (536, 535, 550, 551), (529, 528, 543, 544), (537, 536, 551, 552), (530, 529, 544, 545), (538, 537, 552, 553), (531, 530, 545, 546), (524, 508, 539), (252, 538, 553), (532, 531, 546, 547), (525, 524, 539, 540), (533, 532, 547, 548), (526, 525, 540, 541), (534, 533, 548, 549), (527, 526, 541, 542), (535, 534, 549, 550), (547, 546, 79, 80), (540, 539, 72, 73), (548, 547, 80, 81), (541, 540, 73, 74), (549, 548, 81, 82), (542, 541, 74, 75), (550, 549, 82, 83), (543, 542, 75, 76), (551, 550, 83, 84), (544, 543, 76, 77), (552, 551, 84, 85), (545, 544, 77, 78), (553, 552, 85, 86), (546, 545, 78, 79), (539, 508, 72), (252, 553, 86)])
me_cube_001.use_remesh_preserve_volume = False
me_cube_001.use_remesh_preserve_attributes = False
me_cube_001.use_mirror_vertex_groups = False
me_cube_001.update()
me_cylinder_001 = bpy.data.meshes.new('Cylinder.001')
me_cylinder_001.from_pydata([(0.0, 0.15, -3.75), (0.02135, 0.1485, -3.75), (0.04226, 0.1439, -3.75), (0.06231, 0.1364, -3.75), (0.0811, 0.1262, -3.75), (0.09823, 0.1134, -3.75), (0.1134, 0.09823, -3.75), (0.1134, 0.09823, 3.814), (0.1262, 0.0811, -3.75), (0.1262, 0.0811, 3.814), (0.1364, 0.06231, -3.75), (0.1364, 0.06231, 3.814), (0.1439, 0.04226, -3.75), (0.1439, 0.04226, 3.814), (0.1485, 0.02135, -3.75), (0.1485, 0.02135, 3.814), (0.15, 1.132e-08, -3.75), (0.15, 1.132e-08, 3.814), (0.1485, -0.02135, -3.75), (0.1485, -0.02135, 3.814), (0.1439, -0.04226, -3.75), (0.1439, -0.04226, 3.814), (0.1364, -0.06231, -3.75), (0.1364, -0.06231, 3.814), (0.1262, -0.0811, -3.75), (0.1262, -0.0811, 3.814), (0.1134, -0.09823, -3.75), (0.1134, -0.09823, 3.814), (0.09823, -0.1134, -3.75), (-0.04226, 0.1439, 3.732), (0.0811, -0.1262, -3.75), (0.02135, 0.1485, 3.669), (0.06231, -0.1364, -3.75), (0.06231, 0.1364, 3.738), (0.04226, -0.1439, -3.75), (0.09823, 0.1134, 3.799), (0.02135, -0.1485, -3.75), (-2.737e-09, 0.15, 3.666), (9.417e-08, -0.15, -3.75), (-0.08192, 0.1256, 3.814), (-0.02135, -0.1485, -3.75), (-0.06231, 0.1364, 3.784), (-0.04226, -0.1439, -3.75), (0.04226, 0.1439, 3.688), (-0.06231, -0.1364, -3.75), (0.0811, 0.1262, 3.77), (-0.0811, -0.1262, -3.75), (-0.02135, 0.1485, 3.683), (-0.09823, -0.1134, -3.75), (0.1041, 0.1075, 3.814), (-0.1134, -0.09823, -3.75), (-0.1134, -0.09823, 3.814), (-0.1262, -0.0811, -3.75), (-0.1262, -0.0811, 3.814), (-0.1364, -0.06231, -3.75), (-0.1364, -0.06231, 3.814), (-0.1439, -0.04226, -3.75), (-0.1439, -0.04226, 3.814), (-0.1485, -0.02135, -3.75), (-0.1485, -0.02135, 3.814), (-0.15, 1.789e-09, -3.75), (-0.15, 1.789e-09, 3.814), (-0.1485, 0.02135, -3.75), (-0.1485, 0.02135, 3.814), (-0.1439, 0.04226, -3.75), (-0.1439, 0.04226, 3.814), (-0.1364, 0.06231, -3.75), (-0.1364, 0.06231, 3.814), (-0.1262, 0.0811, -3.75), (-0.1262, 0.0811, 3.814), (-0.1134, 0.09823, -3.75), (-0.1134, 0.09823, 3.814), (-0.09823, 0.1134, -3.75), (-0.09823, 0.1134, 3.814), (-0.0811, 0.1262, -3.75), (-0.06231, 0.1364, -3.75), (-0.04226, 0.1439, -3.75), (-0.02135, 0.1485, -3.75), (9.145e-08, -0.15, 3.644), (0.04226, -0.1439, 3.668), (0.0811, -0.1262, 3.753), (0.1106, -0.101, 3.814), (-0.09823, -0.1134, 3.797), (-0.06231, -0.1364, 3.7), (-0.02135, -0.1485, 3.654), (0.02135, -0.1485, 3.645), (0.06231, -0.1364, 3.714), (0.09823, -0.1134, 3.786), (-0.1067, -0.1049, 3.814), (-0.0811, -0.1262, 3.769), (-0.04226, -0.1439, 3.666), (-0.0811, 0.1262, 3.813)], [], [(0, 37, 31, 1), (1, 31, 43, 2), (2, 43, 33, 3), (3, 33, 45, 4), (4, 45, 35, 5), (5, 35, 49, 7, 6), (6, 7, 9, 8), (8, 9, 11, 10), (10, 11, 13, 12), (12, 13, 15, 14), (14, 15, 17, 16), (16, 17, 19, 18), (18, 19, 21, 20), (20, 21, 23, 22), (22, 23, 25, 24), (24, 25, 27, 26), (26, 27, 81, 87, 28), (28, 87, 80, 30), (30, 80, 86, 32), (32, 86, 79, 34), (34, 79, 85, 36), (36, 85, 78, 38), (38, 78, 84, 40), (40, 84, 90, 42), (42, 90, 83, 44), (44, 83, 89, 46), (46, 89, 82, 48), (48, 82, 88, 51, 50), (50, 51, 53, 52), (52, 53, 55, 54), (54, 55, 57, 56), (56, 57, 59, 58), (58, 59, 61, 60), (60, 61, 63, 62), (62, 63, 65, 64), (64, 65, 67, 66), (66, 67, 69, 68), (68, 69, 71, 70), (70, 71, 73, 72), (72, 73, 39, 91, 74), (74, 91, 41, 75), (75, 41, 29, 76), (76, 29, 47, 77), (77, 47, 37, 0), (0, 1, 2, 3, 4, 5, 6, 8, 10, 12, 14, 16, 18, 20, 22, 24, 26, 28, 30, 32, 34, 36, 38, 40, 42, 44, 46, 48, 50, 52, 54, 56, 58, 60, 62, 64, 66, 68, 70, 72, 74, 75, 76, 77)])
me_cylinder_001.use_remesh_preserve_volume = False
me_cylinder_001.use_remesh_preserve_attributes = False
me_cylinder_001.use_mirror_vertex_groups = False
me_cylinder_001.update()

# ---- objects
ob_torus = bpy.data.objects.new('Torus', me_torus)
ob_cube = bpy.data.objects.new('Cube', me_cube_001)
ob_cylinder = bpy.data.objects.new('Cylinder', me_cylinder_001)

# ---- transforms, parenting, visibility, modifiers, constraints
ob_torus.location = (-2.4, 0.0, 0.0)
ob_torus.rotation_euler = (-0.0, 1.571, 0.0)
ob_torus.scale = (1.05, 1.05, 1.05)
ob_torus.lineart.crease_threshold = 0.0
ob_cube.location = (4.212, 0.0, 0.0)
ob_cube.lineart.crease_threshold = 0.0
ob_cylinder.location = (-0.66, 0.0, 0.0)
ob_cylinder.rotation_euler = (0.0, 1.571, 0.0)
ob_cylinder.lineart.crease_threshold = 0.0

# ---- collection membership
col_collection_1.objects.link(ob_torus)
col_collection_1.objects.link(ob_cube)
col_collection_1.objects.link(ob_cylinder)

# ---- scene / render settings (as saved in the file)
scene.frame_start = 1; scene.frame_end = 250; scene.frame_set(1)
scene.render.engine = 'BLENDER_EEVEE_NEXT'
scene.render.resolution_percentage = 50
scene.render.dither_intensity = 0.0
scene.cycles.use_denoising = False
scene.cycles.samples = 128
scene.cycles.sampling_pattern = 'TABULATED_SOBOL'
scene.cycles.light_sampling_threshold = 0.0
scene.cycles.use_adaptive_sampling = False
scene.cycles.use_light_tree = False
scene.cycles.blur_glossy = 0.0
scene.cycles.sample_clamp_indirect = 0.0
scene.view_settings.view_transform = 'Standard'
bpy.context.view_layer.update()

# ---- added for rendering (the .blend has no active camera and no usable light): camera, sun
cam_auto = bpy.data.cameras.new('AutoCamera')
cam_auto.lens = 50.0
cam_auto.sensor_width = 36.0
cam_auto.clip_end = 1000.0
ob_auto_camera = bpy.data.objects.new('AutoCamera', cam_auto)
scene.collection.objects.link(ob_auto_camera)
ob_auto_camera.location = (8.33243, -10.1273, 6.75337)
ob_auto_camera.rotation_euler = (1.09748, -7.21219e-08, 0.694738)
scene.camera = ob_auto_camera
light_auto_sun = bpy.data.lights.new('AutoSun', 'SUN')
light_auto_sun.energy = 3.0
light_auto_sun.angle = 0.0523599
ob_auto_sun = bpy.data.objects.new('AutoSun', light_auto_sun)
scene.collection.objects.link(ob_auto_sun)
ob_auto_sun.rotation_euler = (0.872665, 0.174533, 0.523599)
bpy.context.view_layer.update()
